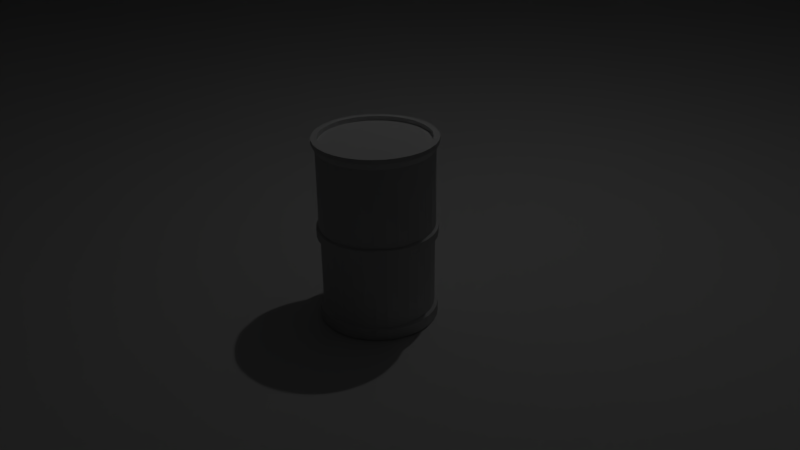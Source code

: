 # Source: level12blend.blend  (saved by Blender 2.70.0; exported with 4.5.12 LTS)
import bpy
from mathutils import Matrix  # noqa: F401  (used for matrix-valued properties, if any)

bpy.ops.wm.read_factory_settings(use_empty=True)
scene = bpy.context.scene
scene.name = 'Scene'

# ---- collections
col_collection_1 = bpy.data.collections.new('Collection 1'); scene.collection.children.link(col_collection_1)

# ---- materials (node trees are filled in below, after node groups)
mat_material_002 = bpy.data.materials.new('Material.002')
mat_material_002.alpha_threshold = 0.0
mat_material_002.use_transparent_shadow = False
mat_material_002.roughness = 0.5
mat_material_002.specular_intensity = 0.0
mat_material_002.line_color = (0.0, 0.0, 0.0, 1.0)
mat_material_001 = bpy.data.materials.new('Material.001')
mat_material_001.alpha_threshold = 0.0
mat_material_001.use_transparent_shadow = False
mat_material_001.roughness = 0.5
mat_material_001.line_color = (0.0, 0.0, 0.0, 1.0)

# ---- material node trees

# ---- world
world_world = bpy.data.worlds.new('World'); scene.world = world_world
world_world.color = (0.05088, 0.05088, 0.05088)
world_world.use_sun_shadow = False
world_world.sun_shadow_jitter_overblur = 0.0
world_world.cycles.sampling_method = 'MANUAL'
world_world.cycles.sample_map_resolution = 256

# ---- cameras
cam_camera = bpy.data.cameras.new('Camera')
cam_camera.clip_end = 4000.0
cam_camera.lens = 35.0
cam_camera.sensor_width = 32.0
cam_camera.sensor_height = 18.0
cam_camera.ortho_scale = 7.314
cam_camera.dof.focus_distance = 0.0
cam_camera.dof.aperture_fstop = 128.0

# ---- lights
light_lamp_004 = bpy.data.lights.new('Lamp.004', 'POINT')
light_lamp_004.transmission_factor = 0.0
light_lamp_004.cutoff_distance = 30.0
light_lamp_004.energy = 100.0
light_lamp_004.shadow_buffer_clip_start = 1.001
light_lamp_004.shadow_soft_size = 0.1
light_lamp_004.shadow_maximum_resolution = 0.006
light_lamp_004.use_absolute_resolution = True
light_lamp_004.cycles.use_multiple_importance_sampling = False
light_lamp_003 = bpy.data.lights.new('Lamp.003', 'POINT')
light_lamp_003.transmission_factor = 0.0
light_lamp_003.cutoff_distance = 30.0
light_lamp_003.energy = 100.0
light_lamp_003.shadow_buffer_clip_start = 1.001
light_lamp_003.shadow_soft_size = 0.1
light_lamp_003.shadow_maximum_resolution = 0.006
light_lamp_003.use_absolute_resolution = True
light_lamp_003.cycles.use_multiple_importance_sampling = False
light_lamp_002 = bpy.data.lights.new('Lamp.002', 'POINT')
light_lamp_002.transmission_factor = 0.0
light_lamp_002.cutoff_distance = 30.0
light_lamp_002.energy = 100.0
light_lamp_002.shadow_buffer_clip_start = 1.001
light_lamp_002.shadow_soft_size = 0.1
light_lamp_002.shadow_maximum_resolution = 0.006
light_lamp_002.use_absolute_resolution = True
light_lamp_002.cycles.use_multiple_importance_sampling = False
light_lamp_001 = bpy.data.lights.new('Lamp.001', 'POINT')
light_lamp_001.transmission_factor = 0.0
light_lamp_001.cutoff_distance = 30.0
light_lamp_001.energy = 100.0
light_lamp_001.shadow_buffer_clip_start = 1.001
light_lamp_001.shadow_soft_size = 0.1
light_lamp_001.shadow_maximum_resolution = 0.006
light_lamp_001.use_absolute_resolution = True
light_lamp_001.cycles.use_multiple_importance_sampling = False
light_lamp = bpy.data.lights.new('Lamp', 'POINT')
light_lamp.transmission_factor = 0.0
light_lamp.cutoff_distance = 30.0
light_lamp.energy = 100.0
light_lamp.shadow_buffer_clip_start = 1.001
light_lamp.shadow_soft_size = 0.1
light_lamp.shadow_maximum_resolution = 0.006
light_lamp.use_absolute_resolution = True
light_lamp.cycles.use_multiple_importance_sampling = False

# ---- meshes
me_cube_096 = bpy.data.meshes.new('Cube.096')
me_cube_096.from_pydata([(106.6, 35.22, -10.35), (106.6, 68.34, -10.35), (139.7, 68.34, -10.35), (139.7, 35.22, -10.35), (106.6, 35.22, -6.366), (106.6, 68.34, -6.366), (139.7, 68.34, -6.366), (139.7, 35.22, -6.366)], [], [(4, 5, 1, 0), (5, 6, 2, 1), (6, 7, 3, 2), (7, 4, 0, 3), (0, 1, 2, 3), (7, 6, 5, 4)])
_uv = me_cube_096.uv_layers.new(name='UVMap')
_uv.uv.foreach_set('vector', [-2.755, 2.651, -2.755, 3.391, -2.845, 3.391, -2.845, 2.651, 3.117, 3.485, 3.117, 2.746, 3.207, 2.746, 3.207, 3.485, 3.207, 3.485, 3.207, 2.746, 3.298, 2.746, 3.298, 3.485, 3.298, 2.746, 3.298, 2.006, 3.388, 2.006, 3.388, 2.746, 0.9077, 2.651, 0.9077, 3.391, 0.159, 3.391, 0.159, 2.651, 3.482, -3.372, 3.482, -2.633, 2.733, -2.633, 2.733, -3.372])
me_cube_096.materials.append(mat_material_002)
me_cube_096.use_remesh_preserve_volume = False
me_cube_096.use_remesh_preserve_attributes = False
me_cube_096.use_mirror_vertex_groups = False
me_cube_096.update()
me_cube_095 = bpy.data.meshes.new('Cube.095')
me_cube_095.from_pydata([(107.1, 50.66, -6.516), (107.1, 52.9, -6.516), (109.3, 52.9, -6.516), (109.3, 50.66, -6.516), (107.1, 50.66, 1.801), (107.1, 52.9, 1.801), (109.3, 52.9, 1.801), (109.3, 50.66, 1.801)], [], [(4, 5, 1, 0), (5, 6, 2, 1), (6, 7, 3, 2), (7, 4, 0, 3), (0, 1, 2, 3), (7, 6, 5, 4)])
_uv = me_cube_095.uv_layers.new(name='UVMap')
_uv.uv.foreach_set('vector', [3.664, -2.029, 3.614, -2.029, 3.614, -2.215, 3.664, -2.215, 0.7156, 3.577, 0.665, 3.577, 0.665, 3.391, 0.7156, 3.391, 3.63, 2.931, 3.58, 2.931, 3.58, 2.746, 3.63, 2.746, -0.2356, 3.391, -0.185, 3.391, -0.185, 3.577, -0.2356, 3.577, 3.2, -2.58, 3.2, -2.63, 3.251, -2.63, 3.251, -2.58, 2.947, -2.63, 2.947, -2.58, 2.896, -2.58, 2.896, -2.63])
me_cube_095.materials.append(mat_material_002)
me_cube_095.use_remesh_preserve_volume = False
me_cube_095.use_remesh_preserve_attributes = False
me_cube_095.use_mirror_vertex_groups = False
me_cube_095.update()
me_cube_094 = bpy.data.meshes.new('Cube.094')
me_cube_094.from_pydata([(106.6, 35.22, 1.542), (106.6, 68.34, 1.542), (139.7, 68.34, 1.542), (139.7, 35.22, 1.542), (106.6, 35.22, 5.53), (106.6, 68.34, 5.53), (139.7, 68.34, 5.53), (139.7, 35.22, 5.53)], [], [(4, 5, 1, 0), (5, 6, 2, 1), (6, 7, 3, 2), (7, 4, 0, 3), (0, 1, 2, 3), (7, 6, 5, 4)])
_uv = me_cube_094.uv_layers.new(name='UVMap')
_uv.uv.foreach_set('vector', [0.9979, 2.651, 0.9979, 3.391, 0.9077, 3.391, 0.9077, 2.651, -3.334, 3.391, -3.334, 2.651, -3.244, 2.651, -3.244, 3.391, -2.664, 3.391, -2.664, 2.651, -2.574, 2.651, -2.574, 3.391, 1.121, 3.391, 1.121, 2.651, 1.211, 2.651, 1.211, 3.391, 0.159, 2.651, 0.159, 3.391, -0.5897, 3.391, -0.5897, 2.651, 3.482, -4.112, 3.482, -3.372, 2.733, -3.372, 2.733, -4.112])
me_cube_094.materials.append(mat_material_002)
me_cube_094.use_remesh_preserve_volume = False
me_cube_094.use_remesh_preserve_attributes = False
me_cube_094.use_mirror_vertex_groups = False
me_cube_094.update()
me_cube_093 = bpy.data.meshes.new('Cube.093')
me_cube_093.from_pydata([(107.1, 64.72, -6.516), (107.1, 66.96, -6.516), (109.3, 66.96, -6.516), (109.3, 64.72, -6.516), (107.1, 64.72, 1.801), (107.1, 66.96, 1.801), (109.3, 66.96, 1.801), (109.3, 64.72, 1.801)], [], [(4, 5, 1, 0), (5, 6, 2, 1), (6, 7, 3, 2), (7, 4, 0, 3), (0, 1, 2, 3), (7, 6, 5, 4)])
_uv = me_cube_093.uv_layers.new(name='UVMap')
_uv.uv.foreach_set('vector', [2.969, 2.931, 2.919, 2.931, 2.919, 2.746, 2.969, 2.746, 0.4017, 3.577, 0.3511, 3.577, 0.3511, 3.391, 0.4017, 3.391, 0.6143, 3.577, 0.5637, 3.577, 0.5637, 3.391, 0.6143, 3.391, -3.475, 3.391, -3.424, 3.391, -3.424, 3.577, -3.475, 3.577, 3.568, 2.428, 3.568, 2.378, 3.619, 2.378, 3.619, 2.428, 3.619, 2.51, 3.619, 2.56, 3.568, 2.56, 3.568, 2.51])
me_cube_093.materials.append(mat_material_002)
me_cube_093.use_remesh_preserve_volume = False
me_cube_093.use_remesh_preserve_attributes = False
me_cube_093.use_mirror_vertex_groups = False
me_cube_093.update()
me_cube_092 = bpy.data.meshes.new('Cube.092')
me_cube_092.from_pydata([(107.1, 36.71, -6.516), (107.1, 38.95, -6.516), (109.3, 38.95, -6.516), (109.3, 36.71, -6.516), (107.1, 36.71, 1.801), (107.1, 38.95, 1.801), (109.3, 38.95, 1.801), (109.3, 36.71, 1.801)], [], [(4, 5, 1, 0), (5, 6, 2, 1), (6, 7, 3, 2), (7, 4, 0, 3), (0, 1, 2, 3), (7, 6, 5, 4)])
_uv = me_cube_092.uv_layers.new(name='UVMap')
_uv.uv.foreach_set('vector', [-2.486, 2.837, -2.537, 2.837, -2.537, 2.651, -2.486, 2.651, -0.185, 3.391, -0.1344, 3.391, -0.1344, 3.577, -0.185, 3.577, 2.322, 3.128, 2.271, 3.128, 2.271, 2.942, 2.322, 2.942, 0.5637, 3.577, 0.5131, 3.577, 0.5131, 3.391, 0.5637, 3.391, 2.919, 3.167, 2.919, 3.117, 2.969, 3.117, 2.969, 3.167, 2.998, -2.63, 2.998, -2.58, 2.947, -2.58, 2.947, -2.63])
me_cube_092.materials.append(mat_material_002)
me_cube_092.use_remesh_preserve_volume = False
me_cube_092.use_remesh_preserve_attributes = False
me_cube_092.use_mirror_vertex_groups = False
me_cube_092.update()
me_cube_091 = bpy.data.meshes.new('Cube.091')
me_cube_091.from_pydata([(124.1, 36.71, -6.516), (124.1, 38.95, -6.516), (126.3, 38.95, -6.516), (126.3, 36.71, -6.516), (124.1, 36.71, 1.801), (124.1, 38.95, 1.801), (126.3, 38.95, 1.801), (126.3, 36.71, 1.801)], [], [(4, 5, 1, 0), (5, 6, 2, 1), (6, 7, 3, 2), (7, 4, 0, 3), (0, 1, 2, 3), (7, 6, 5, 4)])
_uv = me_cube_091.uv_layers.new(name='UVMap')
_uv.uv.foreach_set('vector', [2.271, 3.128, 2.322, 3.128, 2.322, 3.314, 2.271, 3.314, -0.03309, 3.577, -0.08372, 3.577, -0.08372, 3.391, -0.03309, 3.391, 3.614, -1.658, 3.664, -1.658, 3.664, -1.472, 3.614, -1.472, 3.614, -3.369, 3.664, -3.369, 3.664, -3.183, 3.614, -3.183, 3.251, -2.58, 3.251, -2.63, 3.301, -2.63, 3.301, -2.58, 3.048, -2.63, 3.048, -2.58, 2.998, -2.58, 2.998, -2.63])
me_cube_091.materials.append(mat_material_002)
me_cube_091.use_remesh_preserve_volume = False
me_cube_091.use_remesh_preserve_attributes = False
me_cube_091.use_mirror_vertex_groups = False
me_cube_091.update()
me_cube_090 = bpy.data.meshes.new('Cube.090')
me_cube_090.from_pydata([(136.9, 36.71, -6.516), (136.9, 38.95, -6.516), (139.1, 38.95, -6.516), (139.1, 36.71, -6.516), (136.9, 36.71, 1.801), (136.9, 38.95, 1.801), (139.1, 38.95, 1.801), (139.1, 36.71, 1.801)], [], [(4, 5, 1, 0), (5, 6, 2, 1), (6, 7, 3, 2), (7, 4, 0, 3), (0, 1, 2, 3), (7, 6, 5, 4)])
_uv = me_cube_090.uv_layers.new(name='UVMap')
_uv.uv.foreach_set('vector', [3.614, -3.555, 3.664, -3.555, 3.664, -3.369, 3.614, -3.369, 0.159, 2.38, 0.2096, 2.38, 0.2096, 2.566, 0.159, 2.566, 2.153, 2.942, 2.204, 2.942, 2.204, 3.128, 2.153, 3.128, 2.919, 2.931, 2.969, 2.931, 2.969, 3.117, 2.919, 3.117, 2.086, -2.63, 2.137, -2.63, 2.137, -2.58, 2.086, -2.58, 2.086, -2.58, 2.035, -2.58, 2.035, -2.63, 2.086, -2.63])
me_cube_090.materials.append(mat_material_002)
me_cube_090.use_remesh_preserve_volume = False
me_cube_090.use_remesh_preserve_attributes = False
me_cube_090.use_mirror_vertex_groups = False
me_cube_090.update()
me_cube_089 = bpy.data.meshes.new('Cube.089')
me_cube_089.from_pydata([(110.9, 12.26, -10.37), (110.9, 20.76, -10.37), (119.4, 20.76, -10.37), (119.4, 12.26, -10.37), (110.9, 12.26, -9.342), (110.9, 20.76, -9.342), (119.4, 20.76, -9.342), (119.4, 12.26, -9.342)], [], [(4, 5, 1, 0), (5, 6, 2, 1), (6, 7, 3, 2), (7, 4, 0, 3), (0, 1, 2, 3), (7, 6, 5, 4)])
_uv = me_cube_089.uv_layers.new(name='UVMap')
_uv.uv.foreach_set('vector', [1.098, 3.031, 1.098, 2.841, 1.121, 2.841, 1.121, 3.031, -3.538, 3.031, -3.538, 2.841, -3.514, 2.841, -3.514, 3.031, 3.654, 3.311, 3.654, 3.501, 3.63, 3.501, 3.63, 3.311, -3.538, 3.221, -3.538, 3.031, -3.514, 3.031, -3.514, 3.221, -2.096, 3.309, -2.288, 3.309, -2.288, 3.12, -2.096, 3.12, -1.887, 3.499, -2.079, 3.499, -2.079, 3.309, -1.887, 3.309])
me_cube_089.materials.append(mat_material_002)
me_cube_089.use_remesh_preserve_volume = False
me_cube_089.use_remesh_preserve_attributes = False
me_cube_089.use_mirror_vertex_groups = False
me_cube_089.update()
me_cube_088 = bpy.data.meshes.new('Cube.088')
me_cube_088.from_pydata([(110.9, 20.61, -9.544), (110.9, 29.11, -9.544), (119.4, 29.11, -9.544), (119.4, 20.61, -9.544), (110.9, 20.61, -8.521), (110.9, 29.11, -8.521), (119.4, 29.11, -8.521), (119.4, 20.61, -8.521)], [], [(4, 5, 1, 0), (5, 6, 2, 1), (6, 7, 3, 2), (7, 4, 0, 3), (0, 1, 2, 3), (7, 6, 5, 4)])
_uv = me_cube_088.uv_layers.new(name='UVMap')
_uv.uv.foreach_set('vector', [2.602, 3.404, 2.602, 3.214, 2.625, 3.214, 2.625, 3.404, 1.098, 2.841, 1.098, 2.651, 1.121, 2.651, 1.121, 2.841, -1.773, 3.221, -1.773, 3.411, -1.796, 3.411, -1.796, 3.221, -2.574, 3.031, -2.574, 2.841, -2.551, 2.841, -2.551, 3.031, -1.539, 3.12, -1.347, 3.12, -1.347, 3.309, -1.539, 3.309, 2.868, 3.125, 2.676, 3.125, 2.676, 2.935, 2.868, 2.935])
me_cube_088.materials.append(mat_material_002)
me_cube_088.use_remesh_preserve_volume = False
me_cube_088.use_remesh_preserve_attributes = False
me_cube_088.use_mirror_vertex_groups = False
me_cube_088.update()
me_cube_087 = bpy.data.meshes.new('Cube.087')
me_cube_087.from_pydata([(110.9, 27.59, -8.628), (110.9, 36.08, -8.628), (119.4, 36.08, -8.628), (119.4, 27.59, -8.628), (110.9, 27.59, -7.605), (110.9, 36.08, -7.605), (119.4, 36.08, -7.605), (119.4, 27.59, -7.605)], [], [(4, 5, 1, 0), (5, 6, 2, 1), (6, 7, 3, 2), (7, 4, 0, 3), (0, 1, 2, 3), (7, 6, 5, 4)])
_uv = me_cube_087.uv_layers.new(name='UVMap')
_uv.uv.foreach_set('vector', [-1.773, 2.651, -1.773, 2.841, -1.796, 2.841, -1.796, 2.651, -2.551, 3.031, -2.551, 3.221, -2.574, 3.221, -2.574, 3.031, 0.2275, 2.57, 0.2275, 2.38, 0.2507, 2.38, 0.2507, 2.57, 2.676, 3.4, 2.676, 3.589, 2.653, 3.589, 2.653, 3.4, 3.388, 2.935, 3.58, 2.935, 3.58, 3.125, 3.388, 3.125, 2.868, 2.746, 2.868, 2.935, 2.676, 2.935, 2.676, 2.746])
me_cube_087.materials.append(mat_material_002)
me_cube_087.use_remesh_preserve_volume = False
me_cube_087.use_remesh_preserve_attributes = False
me_cube_087.use_mirror_vertex_groups = False
me_cube_087.update()
me_cube_086 = bpy.data.meshes.new('Cube.086')
me_cube_086.from_pydata([(9.713, 27.59, -8.628), (9.713, 36.08, -8.628), (18.21, 36.08, -8.628), (18.21, 27.59, -8.628), (9.713, 27.59, -7.605), (9.713, 36.08, -7.605), (18.21, 36.08, -7.605), (18.21, 27.59, -7.605)], [], [(4, 5, 1, 0), (5, 6, 2, 1), (6, 7, 3, 2), (7, 4, 0, 3), (0, 1, 2, 3), (7, 6, 5, 4)])
_uv = me_cube_086.uv_layers.new(name='UVMap')
_uv.uv.foreach_set('vector', [2.648, 3.4, 2.648, 3.589, 2.625, 3.589, 2.625, 3.4, 3.654, 3.501, 3.654, 3.311, 3.677, 3.311, 3.677, 3.501, -3.346, 3.391, -3.346, 3.581, -3.369, 3.581, -3.369, 3.391, 3.071, 3.593, 3.071, 3.404, 3.094, 3.404, 3.094, 3.593, -2.288, 3.499, -2.288, 3.309, -2.096, 3.309, -2.096, 3.499, 2.868, 3.125, 2.868, 3.315, 2.676, 3.315, 2.676, 3.125])
me_cube_086.materials.append(mat_material_002)
me_cube_086.use_remesh_preserve_volume = False
me_cube_086.use_remesh_preserve_attributes = False
me_cube_086.use_mirror_vertex_groups = False
me_cube_086.update()
me_cube_085 = bpy.data.meshes.new('Cube.085')
me_cube_085.from_pydata([(9.713, 20.61, -9.544), (9.713, 29.11, -9.544), (18.21, 29.11, -9.544), (18.21, 20.61, -9.544), (9.713, 20.61, -8.521), (9.713, 29.11, -8.521), (18.21, 29.11, -8.521), (18.21, 20.61, -8.521)], [], [(4, 5, 1, 0), (5, 6, 2, 1), (6, 7, 3, 2), (7, 4, 0, 3), (0, 1, 2, 3), (7, 6, 5, 4)])
_uv = me_cube_085.uv_layers.new(name='UVMap')
_uv.uv.foreach_set('vector', [-1.563, 3.499, -1.563, 3.309, -1.539, 3.309, -1.539, 3.499, -2.537, 3.584, -2.537, 3.395, -2.514, 3.395, -2.514, 3.584, 2.576, 3.589, 2.576, 3.4, 2.6, 3.4, 2.6, 3.589, 2.572, 3.4, 2.572, 3.589, 2.549, 3.589, 2.549, 3.4, 3.388, 2.935, 3.388, 2.746, 3.58, 2.746, 3.58, 2.935, 3.117, 3.214, 3.117, 3.404, 2.925, 3.404, 2.925, 3.214])
me_cube_085.materials.append(mat_material_002)
me_cube_085.use_remesh_preserve_volume = False
me_cube_085.use_remesh_preserve_attributes = False
me_cube_085.use_mirror_vertex_groups = False
me_cube_085.update()
me_cube_084 = bpy.data.meshes.new('Cube.084')
me_cube_084.from_pydata([(9.713, 12.26, -10.37), (9.713, 20.76, -10.37), (18.21, 20.76, -10.37), (18.21, 12.26, -10.37), (9.713, 12.26, -9.342), (9.713, 20.76, -9.342), (18.21, 20.76, -9.342), (18.21, 12.26, -9.342)], [], [(4, 5, 1, 0), (5, 6, 2, 1), (6, 7, 3, 2), (7, 4, 0, 3), (0, 1, 2, 3), (7, 6, 5, 4)])
_uv = me_cube_084.uv_layers.new(name='UVMap')
_uv.uv.foreach_set('vector', [-2.486, 3.395, -2.486, 3.584, -2.509, 3.584, -2.509, 3.395, -1.744, 3.584, -1.744, 3.395, -1.721, 3.395, -1.721, 3.584, 3.63, 3.121, 3.63, 2.931, 3.654, 2.931, 3.654, 3.121, 3.677, 2.931, 3.677, 3.121, 3.654, 3.121, 3.654, 2.931, -1.347, 3.499, -1.539, 3.499, -1.539, 3.309, -1.347, 3.309, 2.868, 3.315, 2.868, 3.505, 2.676, 3.505, 2.676, 3.315])
me_cube_084.materials.append(mat_material_002)
me_cube_084.use_remesh_preserve_volume = False
me_cube_084.use_remesh_preserve_attributes = False
me_cube_084.use_mirror_vertex_groups = False
me_cube_084.update()
me_cube_083 = bpy.data.meshes.new('Cube.083')
me_cube_083.from_pydata([(35.63, 36.71, -6.516), (35.63, 38.95, -6.516), (37.87, 38.95, -6.516), (37.87, 36.71, -6.516), (35.63, 36.71, 1.801), (35.63, 38.95, 1.801), (37.87, 38.95, 1.801), (37.87, 36.71, 1.801)], [], [(4, 5, 1, 0), (5, 6, 2, 1), (6, 7, 3, 2), (7, 4, 0, 3), (0, 1, 2, 3), (7, 6, 5, 4)])
_uv = me_cube_083.uv_layers.new(name='UVMap')
_uv.uv.foreach_set('vector', [3.619, 2.746, 3.568, 2.746, 3.568, 2.56, 3.619, 2.56, 3.614, -1.286, 3.664, -1.286, 3.664, -1.1, 3.614, -1.1, -2.537, 2.837, -2.486, 2.837, -2.486, 3.023, -2.537, 3.023, 3.614, -1.843, 3.664, -1.843, 3.664, -1.658, 3.614, -1.658, 2.339, -2.58, 2.339, -2.63, 2.39, -2.63, 2.39, -2.58, 2.289, -2.63, 2.289, -2.58, 2.238, -2.58, 2.238, -2.63])
me_cube_083.materials.append(mat_material_002)
me_cube_083.use_remesh_preserve_volume = False
me_cube_083.use_remesh_preserve_attributes = False
me_cube_083.use_mirror_vertex_groups = False
me_cube_083.update()
me_cube_082 = bpy.data.meshes.new('Cube.082')
me_cube_082.from_pydata([(22.86, 36.71, -6.516), (22.86, 38.95, -6.516), (25.1, 38.95, -6.516), (25.1, 36.71, -6.516), (22.86, 36.71, 1.801), (22.86, 38.95, 1.801), (25.1, 38.95, 1.801), (25.1, 36.71, 1.801)], [], [(4, 5, 1, 0), (5, 6, 2, 1), (6, 7, 3, 2), (7, 4, 0, 3), (0, 1, 2, 3), (7, 6, 5, 4)])
_uv = me_cube_082.uv_layers.new(name='UVMap')
_uv.uv.foreach_set('vector', [2.868, 3.117, 2.919, 3.117, 2.919, 3.303, 2.868, 3.303, 3.664, -2.215, 3.614, -2.215, 3.614, -2.401, 3.664, -2.401, -1.631, 3.12, -1.581, 3.12, -1.581, 3.305, -1.631, 3.305, 3.669, 2.378, 3.619, 2.378, 3.619, 2.192, 3.669, 2.192, 2.694, -2.58, 2.694, -2.63, 2.744, -2.63, 2.744, -2.58, 0.2096, 2.566, 0.2096, 2.616, 0.159, 2.616, 0.159, 2.566])
me_cube_082.materials.append(mat_material_002)
me_cube_082.use_remesh_preserve_volume = False
me_cube_082.use_remesh_preserve_attributes = False
me_cube_082.use_mirror_vertex_groups = False
me_cube_082.update()
me_cube_081 = bpy.data.meshes.new('Cube.081')
me_cube_081.from_pydata([(5.858, 36.71, -6.516), (5.858, 38.95, -6.516), (8.098, 38.95, -6.516), (8.098, 36.71, -6.516), (5.858, 36.71, 1.801), (5.858, 38.95, 1.801), (8.098, 38.95, 1.801), (8.098, 36.71, 1.801)], [], [(4, 5, 1, 0), (5, 6, 2, 1), (6, 7, 3, 2), (7, 4, 0, 3), (0, 1, 2, 3), (7, 6, 5, 4)])
_uv = me_cube_081.uv_layers.new(name='UVMap')
_uv.uv.foreach_set('vector', [-1.772, 2.837, -1.721, 2.837, -1.721, 3.023, -1.772, 3.023, -3.374, 3.577, -3.424, 3.577, -3.424, 3.391, -3.374, 3.391, 3.614, -3.74, 3.664, -3.74, 3.664, -3.555, 3.614, -3.555, 3.669, 2.192, 3.619, 2.192, 3.619, 2.006, 3.669, 2.006, 2.846, -2.63, 2.846, -2.58, 2.795, -2.58, 2.795, -2.63, 2.542, -2.63, 2.542, -2.58, 2.491, -2.58, 2.491, -2.63])
me_cube_081.materials.append(mat_material_002)
me_cube_081.use_remesh_preserve_volume = False
me_cube_081.use_remesh_preserve_attributes = False
me_cube_081.use_mirror_vertex_groups = False
me_cube_081.update()
me_cube_080 = bpy.data.meshes.new('Cube.080')
me_cube_080.from_pydata([(35.57, 63.3, -6.516), (35.57, 65.54, -6.516), (37.81, 65.54, -6.516), (37.81, 63.3, -6.516), (35.57, 63.3, 1.801), (35.57, 65.54, 1.801), (37.81, 65.54, 1.801), (37.81, 63.3, 1.801)], [], [(4, 5, 1, 0), (5, 6, 2, 1), (6, 7, 3, 2), (7, 4, 0, 3), (0, 1, 2, 3), (7, 6, 5, 4)])
_uv = me_cube_080.uv_layers.new(name='UVMap')
_uv.uv.foreach_set('vector', [-1.772, 3.023, -1.721, 3.023, -1.721, 3.209, -1.772, 3.209, -2.537, 3.209, -2.486, 3.209, -2.486, 3.395, -2.537, 3.395, 2.271, 3.128, 2.221, 3.128, 2.221, 2.942, 2.271, 2.942, -1.721, 3.395, -1.772, 3.395, -1.772, 3.209, -1.721, 3.209, 3.453, -2.58, 3.403, -2.58, 3.403, -2.63, 3.453, -2.63, 2.035, -2.58, 1.985, -2.58, 1.985, -2.63, 2.035, -2.63])
me_cube_080.materials.append(mat_material_002)
me_cube_080.use_remesh_preserve_volume = False
me_cube_080.use_remesh_preserve_attributes = False
me_cube_080.use_mirror_vertex_groups = False
me_cube_080.update()
me_cube_079 = bpy.data.meshes.new('Cube.079')
me_cube_079.from_pydata([(5.361, 35.22, 1.542), (5.361, 68.34, 1.542), (38.48, 68.34, 1.542), (38.48, 35.22, 1.542), (5.361, 35.22, 5.53), (5.361, 68.34, 5.53), (38.48, 68.34, 5.53), (38.48, 35.22, 5.53)], [], [(4, 5, 1, 0), (5, 6, 2, 1), (6, 7, 3, 2), (7, 4, 0, 3), (0, 1, 2, 3), (7, 6, 5, 4)])
_uv = me_cube_079.uv_layers.new(name='UVMap')
_uv.uv.foreach_set('vector', [3.572, -2.58, 3.572, -1.84, 3.482, -1.84, 3.482, -2.58, -3.632, 2.651, -3.632, 3.391, -3.722, 3.391, -3.722, 2.651, 3.388, 2.746, 3.388, 2.006, 3.478, 2.006, 3.478, 2.746, -1.721, 3.391, -1.721, 2.651, -1.631, 2.651, -1.631, 3.391, 3.482, -1.1, 2.733, -1.1, 2.733, -1.84, 3.482, -1.84, -3.902, 1.912, -3.154, 1.912, -3.154, 2.651, -3.902, 2.651])
me_cube_079.materials.append(mat_material_002)
me_cube_079.use_remesh_preserve_volume = False
me_cube_079.use_remesh_preserve_attributes = False
me_cube_079.use_mirror_vertex_groups = False
me_cube_079.update()
me_cube_078 = bpy.data.meshes.new('Cube.078')
me_cube_078.from_pydata([(35.57, 49.25, -6.516), (35.57, 51.49, -6.516), (37.81, 51.49, -6.516), (37.81, 49.25, -6.516), (35.57, 49.25, 1.801), (35.57, 51.49, 1.801), (37.81, 51.49, 1.801), (37.81, 49.25, 1.801)], [], [(4, 5, 1, 0), (5, 6, 2, 1), (6, 7, 3, 2), (7, 4, 0, 3), (0, 1, 2, 3), (7, 6, 5, 4)])
_uv = me_cube_078.uv_layers.new(name='UVMap')
_uv.uv.foreach_set('vector', [2.271, 3.5, 2.221, 3.5, 2.221, 3.314, 2.271, 3.314, 3.614, -4.112, 3.664, -4.112, 3.664, -3.926, 3.614, -3.926, 2.204, 3.5, 2.153, 3.5, 2.153, 3.314, 2.204, 3.314, 3.664, -1.286, 3.614, -1.286, 3.614, -1.472, 3.664, -1.472, 2.39, -2.58, 2.39, -2.63, 2.441, -2.63, 2.441, -2.58, 2.339, -2.63, 2.339, -2.58, 2.289, -2.58, 2.289, -2.63])
me_cube_078.materials.append(mat_material_002)
me_cube_078.use_remesh_preserve_volume = False
me_cube_078.use_remesh_preserve_attributes = False
me_cube_078.use_mirror_vertex_groups = False
me_cube_078.update()
me_cube_077 = bpy.data.meshes.new('Cube.077')
me_cube_077.from_pydata([(5.361, 35.22, -10.35), (5.361, 68.34, -10.35), (38.48, 68.34, -10.35), (38.48, 35.22, -10.35), (5.361, 35.22, -6.366), (5.361, 68.34, -6.366), (38.48, 68.34, -6.366), (38.48, 35.22, -6.366)], [], [(4, 5, 1, 0), (5, 6, 2, 1), (6, 7, 3, 2), (7, 4, 0, 3), (0, 1, 2, 3), (7, 6, 5, 4)])
_uv = me_cube_077.uv_layers.new(name='UVMap')
_uv.uv.foreach_set('vector', [3.572, -4.112, 3.572, -3.372, 3.482, -3.372, 3.482, -4.112, -3.514, 3.391, -3.514, 2.651, -3.424, 2.651, -3.424, 3.391, -3.244, 3.391, -3.244, 2.651, -3.154, 2.651, -3.154, 3.391, 3.482, -1.1, 3.482, -1.84, 3.572, -1.84, 3.572, -1.1, 3.482, -1.84, 2.733, -1.84, 2.733, -2.58, 3.482, -2.58, 0.5526, 1.912, 1.301, 1.912, 1.301, 2.651, 0.5526, 2.651])
me_cube_077.materials.append(mat_material_002)
me_cube_077.use_remesh_preserve_volume = False
me_cube_077.use_remesh_preserve_attributes = False
me_cube_077.use_mirror_vertex_groups = False
me_cube_077.update()
me_cube_076 = bpy.data.meshes.new('Cube.076')
me_cube_076.from_pydata([(38.73, -66.83, -10.35), (5.616, -66.83, -10.35), (5.613, -33.71, -10.35), (38.73, -33.71, -10.35), (38.73, -66.83, -6.366), (5.616, -66.83, -6.366), (5.613, -33.71, -6.366), (38.73, -33.71, -6.366)], [], [(4, 5, 1, 0), (5, 6, 2, 1), (6, 7, 3, 2), (7, 4, 0, 3), (0, 1, 2, 3), (7, 6, 5, 4)])
_uv = me_cube_076.uv_layers.new(name='UVMap')
_uv.uv.foreach_set('vector', [-2.396, 3.391, -2.396, 2.651, -2.306, 2.651, -2.306, 3.391, -2.396, 2.651, -2.396, 3.391, -2.486, 3.391, -2.486, 2.651, -1.887, 3.391, -1.887, 2.651, -1.796, 2.651, -1.796, 3.391, 1.088, 2.651, 1.088, 3.391, 0.9979, 3.391, 0.9979, 2.651, 1.985, -2.58, 2.733, -2.58, 2.733, -1.84, 1.985, -1.84, 2.733, -1.1, 1.985, -1.1, 1.985, -1.84, 2.733, -1.84])
me_cube_076.materials.append(mat_material_002)
me_cube_076.use_remesh_preserve_volume = False
me_cube_076.use_remesh_preserve_attributes = False
me_cube_076.use_mirror_vertex_groups = False
me_cube_076.update()
me_cube_075 = bpy.data.meshes.new('Cube.075')
me_cube_075.from_pydata([(23.3, -36.79, -6.516), (21.06, -36.79, -6.516), (21.05, -34.55, -6.516), (23.29, -34.55, -6.516), (23.3, -36.79, 1.801), (21.06, -36.79, 1.801), (21.05, -34.55, 1.801), (23.29, -34.55, 1.801)], [], [(4, 5, 1, 0), (5, 6, 2, 1), (6, 7, 3, 2), (7, 4, 0, 3), (0, 1, 2, 3), (7, 6, 5, 4)])
_uv = me_cube_075.uv_layers.new(name='UVMap')
_uv.uv.foreach_set('vector', [-3.812, 3.577, -3.863, 3.577, -3.863, 3.391, -3.812, 3.391, -1.631, 3.305, -1.581, 3.305, -1.581, 3.491, -1.631, 3.491, 3.614, -2.997, 3.664, -2.997, 3.664, -2.812, 3.614, -2.812, 3.664, -1.843, 3.614, -1.843, 3.614, -2.029, 3.664, -2.029, 0.3921, 2.57, 0.3921, 2.62, 0.3415, 2.62, 0.3415, 2.57, 2.694, -2.58, 2.643, -2.58, 2.643, -2.63, 2.694, -2.63])
me_cube_075.materials.append(mat_material_002)
me_cube_075.use_remesh_preserve_volume = False
me_cube_075.use_remesh_preserve_attributes = False
me_cube_075.use_mirror_vertex_groups = False
me_cube_075.update()
me_cube_074 = bpy.data.meshes.new('Cube.074')
me_cube_074.from_pydata([(38.73, -66.83, 1.542), (5.616, -66.83, 1.542), (5.613, -33.71, 1.542), (38.73, -33.71, 1.542), (38.73, -66.83, 5.53), (5.616, -66.83, 5.53), (5.613, -33.71, 5.53), (38.73, -33.71, 5.53)], [], [(4, 5, 1, 0), (5, 6, 2, 1), (6, 7, 3, 2), (7, 4, 0, 3), (0, 1, 2, 3), (7, 6, 5, 4)])
_uv = me_cube_074.uv_layers.new(name='UVMap')
_uv.uv.foreach_set('vector', [3.207, 2.746, 3.207, 2.006, 3.298, 2.006, 3.298, 2.746, -3.334, 2.651, -3.334, 3.391, -3.424, 3.391, -3.424, 2.651, -3.542, 2.651, -3.542, 3.391, -3.632, 3.391, -3.632, 2.651, -3.812, 2.651, -3.812, 3.391, -3.902, 3.391, -3.902, 2.651, 1.985, -3.372, 2.733, -3.372, 2.733, -2.633, 1.985, -2.633, 2.733, -3.372, 1.985, -3.372, 1.985, -4.112, 2.733, -4.112])
me_cube_074.materials.append(mat_material_002)
me_cube_074.use_remesh_preserve_volume = False
me_cube_074.use_remesh_preserve_attributes = False
me_cube_074.use_mirror_vertex_groups = False
me_cube_074.update()
me_cube_073 = bpy.data.meshes.new('Cube.073')
me_cube_073.from_pydata([(9.244, -36.79, -6.516), (7.004, -36.79, -6.516), (7.003, -34.55, -6.516), (9.243, -34.55, -6.516), (9.244, -36.79, 1.801), (7.004, -36.79, 1.801), (7.003, -34.55, 1.801), (9.243, -34.55, 1.801)], [], [(4, 5, 1, 0), (5, 6, 2, 1), (6, 7, 3, 2), (7, 4, 0, 3), (0, 1, 2, 3), (7, 6, 5, 4)])
_uv = me_cube_073.uv_layers.new(name='UVMap')
_uv.uv.foreach_set('vector', [3.664, -2.997, 3.614, -2.997, 3.614, -3.183, 3.664, -3.183, -2.537, 3.023, -2.486, 3.023, -2.486, 3.209, -2.537, 3.209, 3.664, -2.401, 3.614, -2.401, 3.614, -2.586, 3.664, -2.586, 3.568, 2.192, 3.619, 2.192, 3.619, 2.378, 3.568, 2.378, 2.491, -2.63, 2.491, -2.58, 2.441, -2.58, 2.441, -2.63, 2.846, -2.58, 2.846, -2.63, 2.896, -2.63, 2.896, -2.58])
me_cube_073.materials.append(mat_material_002)
me_cube_073.use_remesh_preserve_volume = False
me_cube_073.use_remesh_preserve_attributes = False
me_cube_073.use_mirror_vertex_groups = False
me_cube_073.update()
me_cube_072 = bpy.data.meshes.new('Cube.072')
me_cube_072.from_pydata([(37.25, -66.33, -6.516), (35.01, -66.33, -6.516), (35.01, -64.09, -6.516), (37.25, -64.09, -6.516), (37.25, -66.33, 1.801), (35.01, -66.33, 1.801), (35.01, -64.09, 1.801), (37.25, -64.09, 1.801)], [], [(4, 5, 1, 0), (5, 6, 2, 1), (6, 7, 3, 2), (7, 4, 0, 3), (0, 1, 2, 3), (7, 6, 5, 4)])
_uv = me_cube_072.uv_layers.new(name='UVMap')
_uv.uv.foreach_set('vector', [3.619, 2.56, 3.669, 2.56, 3.669, 2.746, 3.619, 2.746, -2.574, 3.577, -2.625, 3.577, -2.625, 3.391, -2.574, 3.391, 3.58, 3.125, 3.63, 3.125, 3.63, 3.311, 3.58, 3.311, -3.514, 3.577, -3.565, 3.577, -3.565, 3.391, -3.514, 3.391, 2.795, -2.58, 2.744, -2.58, 2.744, -2.63, 2.795, -2.63, 0.4427, 2.62, 0.3921, 2.62, 0.3921, 2.57, 0.4427, 2.57])
me_cube_072.materials.append(mat_material_002)
me_cube_072.use_remesh_preserve_volume = False
me_cube_072.use_remesh_preserve_attributes = False
me_cube_072.use_mirror_vertex_groups = False
me_cube_072.update()
me_cube_071 = bpy.data.meshes.new('Cube.071')
me_cube_071.from_pydata([(37.25, -49.33, -6.516), (35.01, -49.33, -6.516), (35.01, -47.09, -6.516), (37.25, -47.09, -6.516), (37.25, -49.33, 1.801), (35.01, -49.33, 1.801), (35.01, -47.09, 1.801), (37.25, -47.09, 1.801)], [], [(4, 5, 1, 0), (5, 6, 2, 1), (6, 7, 3, 2), (7, 4, 0, 3), (0, 1, 2, 3), (7, 6, 5, 4)])
_uv = me_cube_071.uv_layers.new(name='UVMap')
_uv.uv.foreach_set('vector', [-1.682, 3.391, -1.631, 3.391, -1.631, 3.577, -1.682, 3.577, 2.322, 3.5, 2.271, 3.5, 2.271, 3.314, 2.322, 3.314, 3.63, 3.501, 3.58, 3.501, 3.58, 3.315, 3.63, 3.315, -2.715, 3.391, -2.664, 3.391, -2.664, 3.577, -2.715, 3.577, 3.352, -2.63, 3.352, -2.58, 3.301, -2.58, 3.301, -2.63, 3.099, -2.58, 3.048, -2.58, 3.048, -2.63, 3.099, -2.63])
me_cube_071.materials.append(mat_material_002)
me_cube_071.use_remesh_preserve_volume = False
me_cube_071.use_remesh_preserve_attributes = False
me_cube_071.use_mirror_vertex_groups = False
me_cube_071.update()
me_cube_070 = bpy.data.meshes.new('Cube.070')
me_cube_070.from_pydata([(37.25, -36.56, -6.516), (35.01, -36.56, -6.516), (35.01, -34.32, -6.516), (37.25, -34.32, -6.516), (37.25, -36.56, 1.801), (35.01, -36.56, 1.801), (35.01, -34.32, 1.801), (37.25, -34.32, 1.801)], [], [(4, 5, 1, 0), (5, 6, 2, 1), (6, 7, 3, 2), (7, 4, 0, 3), (0, 1, 2, 3), (7, 6, 5, 4)])
_uv = me_cube_070.uv_layers.new(name='UVMap')
_uv.uv.foreach_set('vector', [-2.805, 3.391, -2.755, 3.391, -2.755, 3.577, -2.805, 3.577, 3.619, 2.192, 3.568, 2.192, 3.568, 2.006, 3.619, 2.006, 0.6143, 3.391, 0.665, 3.391, 0.665, 3.577, 0.6143, 3.577, 2.868, 3.303, 2.919, 3.303, 2.919, 3.489, 2.868, 3.489, 3.403, -2.63, 3.403, -2.58, 3.352, -2.58, 3.352, -2.63, 3.149, -2.58, 3.099, -2.58, 3.099, -2.63, 3.149, -2.63])
me_cube_070.materials.append(mat_material_002)
me_cube_070.use_remesh_preserve_volume = False
me_cube_070.use_remesh_preserve_attributes = False
me_cube_070.use_mirror_vertex_groups = False
me_cube_070.update()
me_cube_069 = bpy.data.meshes.new('Cube.069')
me_cube_069.from_pydata([(61.7, -62.47, -10.37), (53.2, -62.47, -10.37), (53.2, -53.98, -10.37), (61.7, -53.98, -10.37), (61.7, -62.47, -9.342), (53.2, -62.47, -9.342), (53.2, -53.98, -9.342), (61.7, -53.98, -9.342)], [], [(4, 5, 1, 0), (5, 6, 2, 1), (6, 7, 3, 2), (7, 4, 0, 3), (0, 1, 2, 3), (7, 6, 5, 4)])
_uv = me_cube_069.uv_layers.new(name='UVMap')
_uv.uv.foreach_set('vector', [-1.796, 3.031, -1.796, 2.841, -1.773, 2.841, -1.773, 3.031, -3.879, 3.391, -3.879, 3.581, -3.902, 3.581, -3.902, 3.391, 3.654, 3.311, 3.654, 3.121, 3.677, 3.121, 3.677, 3.311, -1.887, 3.581, -1.887, 3.391, -1.863, 3.391, -1.863, 3.581, -3.62, 3.391, -3.62, 3.581, -3.812, 3.581, -3.812, 3.391, -0.3976, 3.581, -0.5897, 3.581, -0.5897, 3.391, -0.3976, 3.391])
me_cube_069.materials.append(mat_material_002)
me_cube_069.use_remesh_preserve_volume = False
me_cube_069.use_remesh_preserve_attributes = False
me_cube_069.use_mirror_vertex_groups = False
me_cube_069.update()
me_cube_068 = bpy.data.meshes.new('Cube.068')
me_cube_068.from_pydata([(53.35, -62.47, -9.544), (44.85, -62.47, -9.544), (44.85, -53.98, -9.544), (53.35, -53.98, -9.544), (53.35, -62.47, -8.521), (44.85, -62.47, -8.521), (44.85, -53.98, -8.521), (53.35, -53.98, -8.521)], [], [(4, 5, 1, 0), (5, 6, 2, 1), (6, 7, 3, 2), (7, 4, 0, 3), (0, 1, 2, 3), (7, 6, 5, 4)])
_uv = me_cube_068.uv_layers.new(name='UVMap')
_uv.uv.foreach_set('vector', [3.048, 3.593, 3.048, 3.404, 3.071, 3.404, 3.071, 3.593, -2.845, 3.581, -2.845, 3.391, -2.822, 3.391, -2.822, 3.581, -2.396, 3.581, -2.396, 3.391, -2.373, 3.391, -2.373, 3.581, -1.749, 3.395, -1.749, 3.584, -1.772, 3.584, -1.772, 3.395, 1.301, 3.391, 1.301, 3.581, 1.109, 3.581, 1.109, 3.391, -3.154, 3.581, -3.346, 3.581, -3.346, 3.391, -3.154, 3.391])
me_cube_068.materials.append(mat_material_002)
me_cube_068.use_remesh_preserve_volume = False
me_cube_068.use_remesh_preserve_attributes = False
me_cube_068.use_mirror_vertex_groups = False
me_cube_068.update()
me_cube_067 = bpy.data.meshes.new('Cube.067')
me_cube_067.from_pydata([(46.37, -62.47, -8.628), (37.87, -62.47, -8.628), (37.87, -53.98, -8.628), (46.37, -53.98, -8.628), (46.37, -62.47, -7.605), (37.87, -62.47, -7.605), (37.87, -53.98, -7.605), (46.37, -53.98, -7.605)], [], [(4, 5, 1, 0), (5, 6, 2, 1), (6, 7, 3, 2), (7, 4, 0, 3), (0, 1, 2, 3), (7, 6, 5, 4)])
_uv = me_cube_067.uv_layers.new(name='UVMap')
_uv.uv.foreach_set('vector', [-2.664, 3.581, -2.664, 3.391, -2.641, 3.391, -2.641, 3.581, 2.625, 3.404, 2.625, 3.593, 2.602, 3.593, 2.602, 3.404, -2.486, 3.581, -2.486, 3.391, -2.463, 3.391, -2.463, 3.581, 1.121, 3.031, 1.121, 3.221, 1.098, 3.221, 1.098, 3.031, -1.887, 3.12, -1.887, 3.309, -2.079, 3.309, -2.079, 3.12, 3.58, 3.315, 3.388, 3.315, 3.388, 3.125, 3.58, 3.125])
me_cube_067.materials.append(mat_material_002)
me_cube_067.use_remesh_preserve_volume = False
me_cube_067.use_remesh_preserve_attributes = False
me_cube_067.use_mirror_vertex_groups = False
me_cube_067.update()
me_cube_066 = bpy.data.meshes.new('Cube.066')
me_cube_066.from_pydata([(133.8, -25.52, -8.628), (133.8, -34.02, -8.628), (125.3, -34.02, -8.628), (125.3, -25.53, -8.628), (133.8, -25.52, -7.605), (133.8, -34.02, -7.605), (125.3, -34.02, -7.605), (125.3, -25.53, -7.605)], [], [(4, 5, 1, 0), (5, 6, 2, 1), (6, 7, 3, 2), (7, 4, 0, 3), (0, 1, 2, 3), (7, 6, 5, 4)])
_uv = me_cube_066.uv_layers.new(name='UVMap')
_uv.uv.foreach_set('vector', [2.971, 3.404, 2.971, 3.593, 2.948, 3.593, 2.948, 3.404, -3.514, 3.581, -3.514, 3.391, -3.491, 3.391, -3.491, 3.581, -1.721, 3.581, -1.721, 3.391, -1.698, 3.391, -1.698, 3.581, 3.094, 3.593, 3.094, 3.404, 3.117, 3.404, 3.117, 3.593, 0.7156, 3.581, 0.7156, 3.391, 0.9077, 3.391, 0.9077, 3.581, 0.4427, 2.57, 0.2507, 2.57, 0.2507, 2.38, 0.4427, 2.38])
me_cube_066.materials.append(mat_material_002)
me_cube_066.use_remesh_preserve_volume = False
me_cube_066.use_remesh_preserve_attributes = False
me_cube_066.use_mirror_vertex_groups = False
me_cube_066.update()
me_cube_065 = bpy.data.meshes.new('Cube.065')
me_cube_065.from_pydata([(133.8, -18.55, -9.544), (133.8, -27.04, -9.544), (125.3, -27.04, -9.544), (125.3, -18.55, -9.544), (133.8, -18.55, -8.521), (133.8, -27.04, -8.521), (125.3, -27.04, -8.521), (125.3, -18.55, -8.521)], [], [(4, 5, 1, 0), (5, 6, 2, 1), (6, 7, 3, 2), (7, 4, 0, 3), (0, 1, 2, 3), (7, 6, 5, 4)])
_uv = me_cube_065.uv_layers.new(name='UVMap')
_uv.uv.foreach_set('vector', [3.63, 3.311, 3.63, 3.121, 3.654, 3.121, 3.654, 3.311, -1.563, 3.309, -1.563, 3.12, -1.539, 3.12, -1.539, 3.309, -2.574, 3.411, -2.574, 3.221, -2.551, 3.221, -2.551, 3.411, 2.925, 3.593, 2.925, 3.404, 2.948, 3.404, 2.948, 3.593, 0.159, 3.581, 0.159, 3.391, 0.3511, 3.391, 0.3511, 3.581, 3.58, 3.315, 3.58, 3.505, 3.388, 3.505, 3.388, 3.315])
me_cube_065.materials.append(mat_material_002)
me_cube_065.use_remesh_preserve_volume = False
me_cube_065.use_remesh_preserve_attributes = False
me_cube_065.use_mirror_vertex_groups = False
me_cube_065.update()
me_cube_064 = bpy.data.meshes.new('Cube.064')
me_cube_064.from_pydata([(133.8, -10.2, -10.37), (133.8, -18.69, -10.37), (125.3, -18.69, -10.37), (125.3, -10.2, -10.37), (133.8, -10.2, -9.342), (133.8, -18.69, -9.342), (125.3, -18.69, -9.342), (125.3, -10.2, -9.342)], [], [(4, 5, 1, 0), (5, 6, 2, 1), (6, 7, 3, 2), (7, 4, 0, 3), (0, 1, 2, 3), (7, 6, 5, 4)])
_uv = me_cube_064.uv_layers.new(name='UVMap')
_uv.uv.foreach_set('vector', [-2.732, 3.391, -2.732, 3.581, -2.755, 3.581, -2.755, 3.391, -3.538, 2.841, -3.538, 2.651, -3.514, 2.651, -3.514, 2.841, -1.796, 3.221, -1.796, 3.031, -1.773, 3.031, -1.773, 3.221, -2.574, 2.841, -2.574, 2.651, -2.551, 2.651, -2.551, 2.841, -0.03309, 3.581, -0.03309, 3.391, 0.159, 3.391, 0.159, 3.581, 1.1, 3.391, 1.1, 3.581, 0.9077, 3.581, 0.9077, 3.391])
me_cube_064.materials.append(mat_material_002)
me_cube_064.use_remesh_preserve_volume = False
me_cube_064.use_remesh_preserve_attributes = False
me_cube_064.use_mirror_vertex_groups = False
me_cube_064.update()
me_cube_063 = bpy.data.meshes.new('Cube.063')
me_cube_063.from_pydata([(107.9, -34.65, -6.516), (107.9, -36.89, -6.516), (105.6, -36.89, -6.516), (105.6, -34.65, -6.516), (107.9, -34.65, 1.801), (107.9, -36.89, 1.801), (105.6, -36.89, 1.801), (105.6, -34.65, 1.801)], [], [(4, 5, 1, 0), (5, 6, 2, 1), (6, 7, 3, 2), (7, 4, 0, 3), (0, 1, 2, 3), (7, 6, 5, 4)])
_uv = me_cube_063.uv_layers.new(name='UVMap')
_uv.uv.foreach_set('vector', [-2.306, 3.577, -2.356, 3.577, -2.356, 3.391, -2.306, 3.391, -3.57, 3.577, -3.62, 3.577, -3.62, 3.391, -3.57, 3.391, -1.847, 3.391, -1.796, 3.391, -1.796, 3.577, -1.847, 3.577, 3.58, 2.935, 3.63, 2.935, 3.63, 3.121, 3.58, 3.121, 3.022, 3.454, 3.022, 3.504, 2.971, 3.504, 2.971, 3.454, 3.533, -3.372, 3.533, -3.322, 3.482, -3.322, 3.482, -3.372])
me_cube_063.materials.append(mat_material_002)
me_cube_063.use_remesh_preserve_volume = False
me_cube_063.use_remesh_preserve_attributes = False
me_cube_063.use_mirror_vertex_groups = False
me_cube_063.update()
me_cube_062 = bpy.data.meshes.new('Cube.062')
me_cube_062.from_pydata([(120.6, -34.65, -6.516), (120.6, -36.89, -6.516), (118.4, -36.89, -6.516), (118.4, -34.65, -6.516), (120.6, -34.65, 1.801), (120.6, -36.89, 1.801), (118.4, -36.89, 1.801), (118.4, -34.65, 1.801)], [], [(4, 5, 1, 0), (5, 6, 2, 1), (6, 7, 3, 2), (7, 4, 0, 3), (0, 1, 2, 3), (7, 6, 5, 4)])
_uv = me_cube_062.uv_layers.new(name='UVMap')
_uv.uv.foreach_set('vector', [-2.396, 3.577, -2.447, 3.577, -2.447, 3.391, -2.396, 3.391, -0.347, 3.391, -0.2964, 3.391, -0.2964, 3.577, -0.347, 3.577, 3.614, -3.926, 3.664, -3.926, 3.664, -3.74, 3.614, -3.74, 2.625, 3.214, 2.676, 3.214, 2.676, 3.4, 2.625, 3.4, 3.2, -2.63, 3.2, -2.58, 3.149, -2.58, 3.149, -2.63, 3.022, 3.404, 3.022, 3.454, 2.971, 3.454, 2.971, 3.404])
me_cube_062.materials.append(mat_material_002)
me_cube_062.use_remesh_preserve_volume = False
me_cube_062.use_remesh_preserve_attributes = False
me_cube_062.use_mirror_vertex_groups = False
me_cube_062.update()
me_cube_061 = bpy.data.meshes.new('Cube.061')
me_cube_061.from_pydata([(137.6, -34.65, -6.516), (137.6, -36.89, -6.516), (135.4, -36.89, -6.516), (135.4, -34.65, -6.516), (137.6, -34.65, 1.801), (137.6, -36.89, 1.801), (135.4, -36.89, 1.801), (135.4, -34.65, 1.801)], [], [(4, 5, 1, 0), (5, 6, 2, 1), (6, 7, 3, 2), (7, 4, 0, 3), (0, 1, 2, 3), (7, 6, 5, 4)])
_uv = me_cube_061.uv_layers.new(name='UVMap')
_uv.uv.foreach_set('vector', [2.271, 3.314, 2.221, 3.314, 2.221, 3.128, 2.271, 3.128, -1.772, 2.651, -1.721, 2.651, -1.721, 2.837, -1.772, 2.837, 3.664, -2.626, 3.614, -2.626, 3.614, -2.812, 3.664, -2.812, 0.4017, 3.391, 0.4523, 3.391, 0.4523, 3.577, 0.4017, 3.577, 2.238, -2.58, 2.187, -2.58, 2.187, -2.63, 2.238, -2.63, 2.187, -2.58, 2.137, -2.58, 2.137, -2.63, 2.187, -2.63])
me_cube_061.materials.append(mat_material_002)
me_cube_061.use_remesh_preserve_volume = False
me_cube_061.use_remesh_preserve_attributes = False
me_cube_061.use_mirror_vertex_groups = False
me_cube_061.update()
me_cube_060 = bpy.data.meshes.new('Cube.060')
me_cube_060.from_pydata([(108.3, -62.65, -6.516), (108.3, -64.89, -6.516), (106.0, -64.89, -6.516), (106.0, -62.65, -6.516), (108.3, -62.65, 1.801), (108.3, -64.89, 1.801), (106.0, -64.89, 1.801), (106.0, -62.65, 1.801)], [], [(4, 5, 1, 0), (5, 6, 2, 1), (6, 7, 3, 2), (7, 4, 0, 3), (0, 1, 2, 3), (7, 6, 5, 4)])
_uv = me_cube_060.uv_layers.new(name='UVMap')
_uv.uv.foreach_set('vector', [2.868, 2.931, 2.919, 2.931, 2.919, 3.117, 2.868, 3.117, -0.1344, 3.391, -0.08372, 3.391, -0.08372, 3.577, -0.1344, 3.577, 0.503, 3.577, 0.4523, 3.577, 0.4523, 3.391, 0.503, 3.391, -0.3976, 3.391, -0.347, 3.391, -0.347, 3.577, -0.3976, 3.577, 3.619, 2.51, 3.568, 2.51, 3.568, 2.46, 3.619, 2.46, 2.592, -2.58, 2.592, -2.63, 2.643, -2.63, 2.643, -2.58])
me_cube_060.materials.append(mat_material_002)
me_cube_060.use_remesh_preserve_volume = False
me_cube_060.use_remesh_preserve_attributes = False
me_cube_060.use_mirror_vertex_groups = False
me_cube_060.update()
me_cube_059 = bpy.data.meshes.new('Cube.059')
me_cube_059.from_pydata([(138.1, -33.16, 1.542), (138.1, -66.28, 1.542), (105.0, -66.28, 1.542), (105.0, -33.16, 1.542), (138.1, -33.16, 5.53), (138.1, -66.28, 5.53), (105.0, -66.28, 5.53), (105.0, -33.16, 5.53)], [], [(4, 5, 1, 0), (5, 6, 2, 1), (6, 7, 3, 2), (7, 4, 0, 3), (0, 1, 2, 3), (7, 6, 5, 4)])
_uv = me_cube_059.uv_layers.new(name='UVMap')
_uv.uv.foreach_set('vector', [3.482, -2.58, 3.482, -3.319, 3.572, -3.319, 3.572, -2.58, 1.211, 3.391, 1.211, 2.651, 1.301, 2.651, 1.301, 3.391, 3.388, 2.746, 3.388, 3.485, 3.298, 3.485, 3.298, 2.746, -3.812, 3.391, -3.812, 2.651, -3.722, 2.651, -3.722, 3.391, -2.845, 2.651, -2.845, 1.912, -2.096, 1.912, -2.096, 2.651, 0.159, 1.912, 0.159, 2.651, -0.5897, 2.651, -0.5897, 1.912])
me_cube_059.materials.append(mat_material_002)
me_cube_059.use_remesh_preserve_volume = False
me_cube_059.use_remesh_preserve_attributes = False
me_cube_059.use_mirror_vertex_groups = False
me_cube_059.update()
me_cube_058 = bpy.data.meshes.new('Cube.058')
me_cube_058.from_pydata([(108.3, -48.6, -6.516), (108.3, -50.84, -6.516), (106.0, -50.84, -6.516), (106.0, -48.6, -6.516), (108.3, -48.6, 1.801), (108.3, -50.84, 1.801), (106.0, -50.84, 1.801), (106.0, -48.6, 1.801)], [], [(4, 5, 1, 0), (5, 6, 2, 1), (6, 7, 3, 2), (7, 4, 0, 3), (0, 1, 2, 3), (7, 6, 5, 4)])
_uv = me_cube_058.uv_layers.new(name='UVMap')
_uv.uv.foreach_set('vector', [2.204, 3.314, 2.153, 3.314, 2.153, 3.128, 2.204, 3.128, 2.868, 2.746, 2.919, 2.746, 2.919, 2.931, 2.868, 2.931, 2.6, 3.4, 2.549, 3.4, 2.549, 3.214, 2.6, 3.214, -0.2964, 3.391, -0.2457, 3.391, -0.2457, 3.577, -0.2964, 3.577, 0.3013, 2.57, 0.3013, 2.62, 0.2507, 2.62, 0.2507, 2.57, 2.542, -2.58, 2.542, -2.63, 2.592, -2.63, 2.592, -2.58])
me_cube_058.materials.append(mat_material_002)
me_cube_058.use_remesh_preserve_volume = False
me_cube_058.use_remesh_preserve_attributes = False
me_cube_058.use_mirror_vertex_groups = False
me_cube_058.update()
me_cube_057 = bpy.data.meshes.new('Cube.057')
me_cube_057.from_pydata([(138.1, -33.16, -10.35), (138.1, -66.28, -10.35), (105.0, -66.28, -10.35), (105.0, -33.16, -10.35), (138.1, -33.16, -6.366), (138.1, -66.28, -6.366), (105.0, -66.28, -6.366), (105.0, -33.16, -6.366)], [], [(4, 5, 1, 0), (5, 6, 2, 1), (6, 7, 3, 2), (7, 4, 0, 3), (0, 1, 2, 3), (7, 6, 5, 4)])
_uv = me_cube_057.uv_layers.new(name='UVMap')
_uv.uv.foreach_set('vector', [0.4624, 2.651, 0.4624, 1.912, 0.5526, 1.912, 0.5526, 2.651, -2.755, 3.391, -2.755, 2.651, -2.664, 2.651, -2.664, 3.391, 2.549, 2.746, 2.549, 3.485, 2.459, 3.485, 2.459, 2.746, 3.478, 2.746, 3.478, 2.006, 3.568, 2.006, 3.568, 2.746, 2.459, 2.746, 2.459, 2.006, 3.207, 2.006, 3.207, 2.746, -1.347, 1.912, -1.347, 2.651, -2.096, 2.651, -2.096, 1.912])
me_cube_057.materials.append(mat_material_002)
me_cube_057.use_remesh_preserve_volume = False
me_cube_057.use_remesh_preserve_attributes = False
me_cube_057.use_mirror_vertex_groups = False
me_cube_057.update()
me_cube_056 = bpy.data.meshes.new('Cube.056')
me_cube_056.from_pydata([(3.557, 67.89, 10.48), (3.557, 73.51, 10.48), (142.6, 73.51, 10.48), (142.6, 67.89, 10.48), (3.557, 67.89, -10.48), (3.557, 73.51, -10.48), (142.6, 73.51, -10.48), (142.6, 67.89, -10.48)], [], [(4, 0, 1, 5), (5, 1, 2, 6), (6, 2, 3, 7), (7, 3, 0, 4), (0, 3, 2, 1), (7, 4, 5, 6)])
_uv = me_cube_056.uv_layers.new(name='UVMap')
_uv.uv.foreach_set('vector', [2.99, 3.214, 2.99, 2.746, 3.117, 2.746, 3.117, 3.214, 4.354, 2.006, 3.88, 2.006, 3.88, -1.1, 4.354, -1.1, 2.676, 2.746, 2.676, 3.214, 2.549, 3.214, 2.549, 2.746, 4.828, 2.006, 4.354, 2.006, 4.354, -1.1, 4.828, -1.1, 2.332, 5.112, 2.332, 2.006, 2.459, 2.006, 2.459, 5.112, -2.845, 1.912, -2.845, 5.018, -2.972, 5.018, -2.972, 1.912])
me_cube_056.materials.append(mat_material_002)
me_cube_056.use_remesh_preserve_volume = False
me_cube_056.use_remesh_preserve_attributes = False
me_cube_056.use_mirror_vertex_groups = False
me_cube_056.update()
me_cube_055 = bpy.data.meshes.new('Cube.055')
me_cube_055.from_pydata([(3.134, -74.71, 10.48), (3.134, -67.25, 10.48), (142.2, -67.25, 10.48), (142.2, -74.71, 10.48), (3.134, -74.71, -10.48), (3.134, -67.25, -10.48), (142.2, -67.25, -10.48), (142.2, -74.71, -10.48)], [], [(4, 0, 1, 5), (5, 1, 2, 6), (6, 2, 3, 7), (7, 3, 0, 4), (0, 3, 2, 1), (7, 4, 5, 6)])
_uv = me_cube_055.uv_layers.new(name='UVMap')
_uv.uv.foreach_set('vector', [2.153, 2.474, 2.153, 2.006, 2.322, 2.006, 2.322, 2.474, 3.407, 2.006, 2.933, 2.006, 2.933, -1.1, 3.407, -1.1, 2.322, 2.474, 2.322, 2.942, 2.153, 2.942, 2.153, 2.474, 2.933, 2.006, 2.459, 2.006, 2.459, -1.1, 2.933, -1.1, -2.985, 1.912, -2.985, 5.018, -3.154, 5.018, -3.154, 1.912, 2.153, 2.006, 2.153, 5.112, 1.985, 5.112, 1.985, 2.006])
me_cube_055.materials.append(mat_material_002)
me_cube_055.use_remesh_preserve_volume = False
me_cube_055.use_remesh_preserve_attributes = False
me_cube_055.use_mirror_vertex_groups = False
me_cube_055.update()
me_cube_054 = bpy.data.meshes.new('Cube.054')
me_cube_054.from_pydata([(-6.276, 69.53, 10.48), (6.276, 69.53, 10.48), (6.276, -69.53, 10.48), (-6.276, -69.53, 10.48), (-6.276, 69.53, -10.48), (6.276, 69.53, -10.48), (6.276, -69.53, -10.48), (-6.276, -69.53, -10.48)], [], [(4, 0, 1, 5), (5, 1, 2, 6), (6, 2, 3, 7), (7, 3, 0, 4), (0, 3, 2, 1), (7, 4, 5, 6)])
_uv = me_cube_054.uv_layers.new(name='UVMap')
_uv.uv.foreach_set('vector', [-1.347, 2.651, -1.347, 3.12, -1.631, 3.12, -1.631, 2.651, 3.407, -1.1, 3.88, -1.1, 3.88, 2.006, 3.407, 2.006, 0.4427, 1.912, 0.4427, 2.38, 0.159, 2.38, 0.159, 1.912, 1.511, 1.912, 1.985, 1.912, 1.985, 5.018, 1.511, 5.018, 5.112, -1.1, 5.112, 2.006, 4.828, 2.006, 4.828, -1.1, -1.064, 1.912, -1.064, 5.018, -1.347, 5.018, -1.347, 1.912])
me_cube_054.materials.append(mat_material_002)
me_cube_054.use_remesh_preserve_volume = False
me_cube_054.use_remesh_preserve_attributes = False
me_cube_054.use_mirror_vertex_groups = False
me_cube_054.update()
me_cube_053 = bpy.data.meshes.new('Cube.053')
me_cube_053.from_pydata([(138.6, 69.53, 10.48), (147.9, 69.53, 10.48), (147.9, -69.53, 10.48), (138.6, -69.53, 10.48), (138.6, 69.53, -10.48), (147.9, 69.53, -10.48), (147.9, -69.53, -10.48), (138.6, -69.53, -10.48)], [], [(4, 0, 1, 5), (5, 1, 2, 6), (6, 2, 3, 7), (7, 3, 0, 4), (0, 3, 2, 1), (7, 4, 5, 6)])
_uv = me_cube_053.uv_layers.new(name='UVMap')
_uv.uv.foreach_set('vector', [-1.887, 2.651, -1.887, 3.12, -2.096, 3.12, -2.096, 2.651, -1.064, 1.912, -0.5897, 1.912, -0.5897, 5.018, -1.064, 5.018, -2.306, 3.12, -2.306, 2.651, -2.096, 2.651, -2.096, 3.12, 2.459, 2.006, 1.985, 2.006, 1.985, -1.1, 2.459, -1.1, -3.902, 1.912, -3.902, 5.018, -4.112, 5.018, -4.112, 1.912, 1.511, 1.912, 1.511, 5.018, 1.301, 5.018, 1.301, 1.912])
me_cube_053.materials.append(mat_material_002)
me_cube_053.use_remesh_preserve_volume = False
me_cube_053.use_remesh_preserve_attributes = False
me_cube_053.use_mirror_vertex_groups = False
me_cube_053.update()
me_cube_052 = bpy.data.meshes.new('Cube.052')
me_cube_052.from_pydata([(5.122, -67.43, 9.941), (5.122, 67.42, 9.941), (140.0, 67.42, 9.941), (140.0, -67.43, 9.941), (5.122, -67.43, 10.17), (5.122, 67.42, 10.17), (140.0, 67.42, 10.17), (140.0, -67.43, 10.17)], [], [(4, 5, 1, 0), (5, 6, 2, 1), (6, 7, 3, 2), (7, 4, 0, 3), (0, 1, 2, 3), (7, 6, 5, 4)])
_uv = me_cube_052.uv_layers.new(name='UVMap')
_uv.uv.foreach_set('vector', [3.614, -4.112, 3.614, -1.1, 3.609, -1.1, 3.609, -4.112, 3.593, -1.1, 3.593, -4.112, 3.598, -4.112, 3.598, -1.1, 3.578, -4.112, 3.578, -1.1, 3.572, -1.1, 3.572, -4.112, 3.583, -1.1, 3.583, -4.112, 3.588, -4.112, 3.588, -1.1, -4.112, 1.912, -4.112, -1.1, -1.064, -1.1, -1.064, 1.912, 1.985, -4.112, 1.985, -1.1, -1.064, -1.1, -1.064, -4.112])
me_cube_052.materials.append(mat_material_002)
me_cube_052.use_remesh_preserve_volume = False
me_cube_052.use_remesh_preserve_attributes = False
me_cube_052.use_mirror_vertex_groups = False
me_cube_052.update()
me_cube_051 = bpy.data.meshes.new('Cube.051')
me_cube_051.from_pydata([(72.21, -1.969, -13.23), (72.21, 0.0312, -13.23), (74.21, 0.0312, -13.23), (74.21, -1.969, -13.23), (72.21, -1.969, -11.23), (72.21, 0.0312, -11.23), (74.21, 0.0312, -11.23), (74.21, -1.969, -11.23)], [], [(4, 5, 1, 0), (5, 6, 2, 1), (6, 7, 3, 2), (7, 4, 0, 3), (0, 1, 2, 3), (7, 6, 5, 4)])
_uv = me_cube_051.uv_layers.new(name='UVMap')
_uv.uv.foreach_set('vector', [2.969, 3.212, 2.924, 3.212, 2.924, 3.167, 2.969, 3.167, 3.298, 3.485, 3.298, 3.53, 3.252, 3.53, 3.252, 3.485, 3.207, 3.53, 3.162, 3.53, 3.162, 3.485, 3.207, 3.485, 2.873, 3.533, 2.873, 3.489, 2.919, 3.489, 2.919, 3.533, 3.343, 3.53, 3.343, 3.485, 3.388, 3.485, 3.388, 3.53, 2.549, 3.485, 2.549, 3.53, 2.504, 3.53, 2.504, 3.485])
me_cube_051.materials.append(mat_material_002)
me_cube_051.use_remesh_preserve_volume = False
me_cube_051.use_remesh_preserve_attributes = False
me_cube_051.use_mirror_vertex_groups = False
me_cube_051.update()
me_cube_047 = bpy.data.meshes.new('Cube.047')
me_cube_047.from_pydata([(5.122, -67.43, -10.56), (5.122, 67.42, -10.56), (140.0, 67.42, -10.56), (140.0, -67.43, -10.56), (5.122, -67.43, -10.33), (5.122, 67.42, -10.33), (140.0, 67.42, -10.33), (140.0, -67.43, -10.33)], [], [(4, 5, 1, 0), (5, 6, 2, 1), (6, 7, 3, 2), (7, 4, 0, 3), (0, 1, 2, 3), (7, 6, 5, 4)])
_uv = me_cube_047.uv_layers.new(name='UVMap')
_uv.uv.foreach_set('vector', [3.609, -4.112, 3.609, -1.1, 3.603, -1.1, 3.603, -4.112, 3.598, -1.1, 3.598, -4.112, 3.603, -4.112, 3.603, -1.1, 3.593, -4.112, 3.593, -1.1, 3.588, -1.1, 3.588, -4.112, 3.578, -1.1, 3.578, -4.112, 3.583, -4.112, 3.583, -1.1, -1.064, 1.912, -1.064, -1.1, 1.985, -1.1, 1.985, 1.912, -1.064, -4.112, -1.064, -1.1, -4.112, -1.1, -4.112, -4.112])
me_cube_047.materials.append(mat_material_002)
me_cube_047.use_remesh_preserve_volume = False
me_cube_047.use_remesh_preserve_attributes = False
me_cube_047.use_mirror_vertex_groups = False
me_cube_047.update()
me_cylinder = bpy.data.meshes.new('Cylinder')
me_cylinder.from_pydata([(0.0, 1.0, -1.518), (0.0, 1.0, -1.328), (0.1951, 0.9808, -1.518), (0.1951, 0.9808, -1.328), (0.3827, 0.9239, -1.518), (0.3827, 0.9239, -1.328), (0.5556, 0.8315, -1.518), (0.5556, 0.8315, -1.328), (0.7071, 0.7071, -1.518), (0.7071, 0.7071, -1.328), (0.8315, 0.5556, -1.518), (0.8315, 0.5556, -1.328), (0.9239, 0.3827, -1.518), (0.9239, 0.3827, -1.328), (0.9808, 0.1951, -1.518), (0.9808, 0.1951, -1.328), (1.0, 7.55e-08, -1.518), (1.0, 7.55e-08, -1.328), (0.9808, -0.1951, -1.518), (0.9808, -0.1951, -1.328), (0.9239, -0.3827, -1.518), (0.9239, -0.3827, -1.328), (0.8315, -0.5556, -1.518), (0.8315, -0.5556, -1.328), (0.7071, -0.7071, -1.518), (0.7071, -0.7071, -1.328), (0.5556, -0.8315, -1.518), (0.5556, -0.8315, -1.328), (0.3827, -0.9239, -1.518), (0.3827, -0.9239, -1.328), (0.1951, -0.9808, -1.518), (0.1951, -0.9808, -1.328), (-3.258e-07, -1.0, -1.518), (-3.258e-07, -1.0, -1.328), (-0.1951, -0.9808, -1.518), (-0.1951, -0.9808, -1.328), (-0.3827, -0.9239, -1.518), (-0.3827, -0.9239, -1.328), (-0.5556, -0.8315, -1.518), (-0.5556, -0.8315, -1.328), (-0.7071, -0.7071, -1.518), (-0.7071, -0.7071, -1.328), (-0.8315, -0.5556, -1.518), (-0.8315, -0.5556, -1.328), (-0.9239, -0.3827, -1.518), (-0.9239, -0.3827, -1.328), (-0.9808, -0.1951, -1.518), (-0.9808, -0.1951, -1.328), (-1.0, 9.656e-07, -1.518), (-1.0, 9.656e-07, -1.328), (-0.9808, 0.1951, -1.518), (-0.9808, 0.1951, -1.328), (-0.9239, 0.3827, -1.518), (-0.9239, 0.3827, -1.328), (-0.8315, 0.5556, -1.518), (-0.8315, 0.5556, -1.328), (-0.7071, 0.7071, -1.518), (-0.7071, 0.7071, -1.328), (-0.5556, 0.8315, -1.518), (-0.5556, 0.8315, -1.328), (-0.3827, 0.9239, -1.518), (-0.3827, 0.9239, -1.328), (-0.1951, 0.9808, -1.518), (-0.1951, 0.9808, -1.328), (6.371e-09, 0.9454, -1.309), (0.1844, 0.9273, -1.309), (0.3618, 0.8735, -1.309), (0.5253, 0.7861, -1.309), (0.6685, 0.6685, -1.309), (0.7861, 0.5253, -1.309), (0.8735, 0.3618, -1.309), (0.9273, 0.1844, -1.309), (0.9454, 8.693e-08, -1.309), (0.9273, -0.1844, -1.309), (0.8735, -0.3618, -1.309), (0.7861, -0.5253, -1.309), (0.6685, -0.6685, -1.309), (0.5253, -0.7861, -1.309), (0.3618, -0.8735, -1.309), (0.1844, -0.9273, -1.309), (-3.017e-07, -0.9454, -1.309), (-0.1844, -0.9273, -1.309), (-0.3618, -0.8735, -1.309), (-0.5253, -0.7861, -1.309), (-0.6685, -0.6685, -1.309), (-0.7861, -0.5252, -1.309), (-0.8735, -0.3618, -1.309), (-0.9273, -0.1844, -1.309), (-0.9454, 9.285e-07, -1.309), (-0.9273, 0.1844, -1.309), (-0.8735, 0.3618, -1.309), (-0.7861, 0.5253, -1.309), (-0.6685, 0.6685, -1.309), (-0.5252, 0.7861, -1.309), (-0.3618, 0.8735, -1.309), (-0.1844, 0.9273, -1.309), (9.388e-10, 0.9454, -0.05287), (0.1844, 0.9273, -0.05287), (0.3618, 0.8735, -0.05287), (0.5253, 0.7861, -0.05287), (0.6685, 0.6685, -0.05287), (0.7861, 0.5253, -0.05287), (0.8735, 0.3618, -0.05287), (0.9273, 0.1844, -0.05287), (0.9454, 8.693e-08, -0.05287), (0.9273, -0.1844, -0.05287), (0.8735, -0.3618, -0.05287), (0.7861, -0.5253, -0.05287), (0.6685, -0.6685, -0.05287), (0.5253, -0.7861, -0.05287), (0.3618, -0.8735, -0.05287), (0.1844, -0.9273, -0.05287), (-3.071e-07, -0.9454, -0.05287), (-0.1844, -0.9273, -0.05287), (-0.3618, -0.8735, -0.05287), (-0.5253, -0.7861, -0.05287), (-0.6685, -0.6685, -0.05287), (-0.7861, -0.5252, -0.05287), (-0.8735, -0.3618, -0.05287), (-0.9273, -0.1844, -0.05287), (-0.9454, 9.285e-07, -0.05287), (-0.9273, 0.1844, -0.05287), (-0.8735, 0.3618, -0.05287), (-0.7861, 0.5253, -0.05287), (-0.6685, 0.6685, -0.05287), (-0.5252, 0.7861, -0.05287), (-0.3618, 0.8735, -0.05287), (-0.1844, 0.9273, -0.05287), (-8.802e-09, 1.005, -0.03466), (0.1961, 0.986, -0.03466), (0.3847, 0.9288, -0.03466), (0.5585, 0.8359, -0.03466), (0.7108, 0.7108, -0.03466), (0.8359, 0.5585, -0.03466), (0.9288, 0.3847, -0.03466), (0.986, 0.1961, -0.03466), (1.005, 7.215e-08, -0.03466), (0.986, -0.1961, -0.03466), (0.9288, -0.3847, -0.03466), (0.8359, -0.5585, -0.03466), (0.7108, -0.7108, -0.03466), (0.5585, -0.8359, -0.03466), (0.3847, -0.9288, -0.03466), (0.1961, -0.986, -0.03466), (-3.364e-07, -1.005, -0.03466), (-0.1961, -0.986, -0.03466), (-0.3847, -0.9288, -0.03466), (-0.5585, -0.8359, -0.03466), (-0.7108, -0.7108, -0.03466), (-0.8359, -0.5585, -0.03466), (-0.9288, -0.3847, -0.03466), (-0.986, -0.1961, -0.03466), (-1.005, 9.67e-07, -0.03466), (-0.986, 0.1961, -0.03466), (-0.9288, 0.3847, -0.03466), (-0.8359, 0.5585, -0.03466), (-0.7108, 0.7108, -0.03466), (-0.5585, 0.8359, -0.03466), (-0.3847, 0.9288, -0.03466), (-0.1961, 0.986, -0.03466), (6.401e-09, 1.005, 0.111), (0.1961, 0.986, 0.111), (0.3847, 0.9288, 0.111), (0.5585, 0.8359, 0.111), (0.7108, 0.7108, 0.111), (0.8359, 0.5585, 0.111), (0.9288, 0.3847, 0.111), (0.986, 0.1961, 0.111), (1.005, 7.215e-08, 0.111), (0.986, -0.1961, 0.111), (0.9288, -0.3847, 0.111), (0.8359, -0.5585, 0.111), (0.7108, -0.7108, 0.111), (0.5585, -0.8359, 0.111), (0.3847, -0.9288, 0.111), (0.1961, -0.986, 0.111), (-3.212e-07, -1.005, 0.111), (-0.1961, -0.986, 0.111), (-0.3847, -0.9288, 0.111), (-0.5585, -0.8359, 0.111), (-0.7108, -0.7108, 0.111), (-0.8359, -0.5585, 0.111), (-0.9288, -0.3847, 0.111), (-0.986, -0.1961, 0.111), (-1.005, 9.67e-07, 0.111), (-0.986, 0.1961, 0.111), (-0.9288, 0.3847, 0.111), (-0.8359, 0.5585, 0.111), (-0.7108, 0.7108, 0.111), (-0.5585, 0.8359, 0.111), (-0.3847, 0.9288, 0.111), (-0.1961, 0.986, 0.111), (9.161e-09, 0.9622, 0.1292), (0.1877, 0.9437, 0.1292), (0.3682, 0.8889, 0.1292), (0.5346, 0.8, 0.1292), (0.6804, 0.6804, 0.1292), (0.8, 0.5346, 0.1292), (0.8889, 0.3682, 0.1292), (0.9437, 0.1877, 0.1292), (0.9622, 8.319e-08, 0.1292), (0.9437, -0.1877, 0.1292), (0.8889, -0.3682, 0.1292), (0.8, -0.5346, 0.1292), (0.6804, -0.6804, 0.1292), (0.5346, -0.8, 0.1292), (0.3682, -0.8889, 0.1292), (0.1877, -0.9437, 0.1292), (-3.044e-07, -0.9622, 0.1292), (-0.1877, -0.9437, 0.1292), (-0.3682, -0.8889, 0.1292), (-0.5346, -0.8, 0.1292), (-0.6804, -0.6804, 0.1292), (-0.8, -0.5346, 0.1292), (-0.8889, -0.3682, 0.1292), (-0.9437, -0.1877, 0.1292), (-0.9622, 9.396e-07, 0.1292), (-0.9437, 0.1877, 0.1292), (-0.8889, 0.3682, 0.1292), (-0.8, 0.5346, 0.1292), (-0.6804, 0.6804, 0.1292), (-0.5346, 0.8, 0.1292), (-0.3682, 0.8889, 0.1292), (-0.1877, 0.9437, 0.1292), (-5.872e-08, 0.9622, 1.459), (0.1877, 0.9437, 1.459), (0.3682, 0.8889, 1.459), (0.5346, 0.8, 1.459), (0.6804, 0.6804, 1.459), (0.8, 0.5346, 1.459), (0.8889, 0.3682, 1.459), (0.9437, 0.1877, 1.459), (0.9622, 8.319e-08, 1.459), (0.9437, -0.1877, 1.459), (0.8889, -0.3682, 1.459), (0.8, -0.5346, 1.459), (0.6804, -0.6804, 1.459), (0.5346, -0.8, 1.459), (0.3682, -0.8889, 1.459), (0.1877, -0.9437, 1.459), (-3.722e-07, -0.9622, 1.459), (-0.1877, -0.9437, 1.459), (-0.3682, -0.8889, 1.459), (-0.5346, -0.8, 1.459), (-0.6804, -0.6804, 1.459), (-0.8, -0.5346, 1.459), (-0.8889, -0.3682, 1.459), (-0.9437, -0.1877, 1.459), (-0.9622, 9.396e-07, 1.459), (-0.9437, 0.1877, 1.459), (-0.8889, 0.3682, 1.459), (-0.8, 0.5346, 1.459), (-0.6804, 0.6804, 1.459), (-0.5346, 0.8, 1.459), (-0.3682, 0.8889, 1.459), (-0.1877, 0.9437, 1.459), (-6.52e-08, 1.019, 1.568), (0.1987, 0.9991, 1.568), (0.3898, 0.9412, 1.568), (0.566, 0.847, 1.568), (0.7203, 0.7203, 1.568), (0.847, 0.566, 1.568), (0.9412, 0.3898, 1.568), (0.9991, 0.1987, 1.568), (1.019, 6.959e-08, 1.568), (0.9991, -0.1987, 1.568), (0.9412, -0.3898, 1.568), (0.847, -0.566, 1.568), (0.7203, -0.7203, 1.568), (0.566, -0.847, 1.568), (0.3898, -0.9412, 1.568), (0.1987, -0.9991, 1.568), (-3.971e-07, -1.019, 1.568), (-0.1987, -0.9991, 1.568), (-0.3898, -0.9412, 1.568), (-0.566, -0.847, 1.568), (-0.7203, -0.7203, 1.568), (-0.847, -0.566, 1.568), (-0.9412, -0.3898, 1.568), (-0.9991, -0.1987, 1.568), (-1.019, 9.763e-07, 1.568), (-0.9991, 0.1987, 1.568), (-0.9412, 0.3898, 1.568), (-0.847, 0.566, 1.568), (-0.7203, 0.7203, 1.568), (-0.566, 0.847, 1.568), (-0.3898, 0.9412, 1.568), (-0.1987, 0.9991, 1.568), (-6.673e-08, 1.019, 1.641), (0.1987, 0.9991, 1.641), (0.3898, 0.9412, 1.641), (0.566, 0.847, 1.641), (0.7203, 0.7203, 1.641), (0.847, 0.566, 1.641), (0.9412, 0.3898, 1.641), (0.9991, 0.1987, 1.641), (1.019, 6.959e-08, 1.641), (0.9991, -0.1987, 1.641), (0.9412, -0.3898, 1.641), (0.847, -0.566, 1.641), (0.7203, -0.7203, 1.641), (0.566, -0.847, 1.641), (0.3898, -0.9412, 1.641), (0.1987, -0.9991, 1.641), (-3.987e-07, -1.019, 1.641), (-0.1987, -0.9991, 1.641), (-0.3898, -0.9412, 1.641), (-0.566, -0.847, 1.641), (-0.7203, -0.7203, 1.641), (-0.847, -0.566, 1.641), (-0.9412, -0.3898, 1.641), (-0.9991, -0.1987, 1.641), (-1.019, 9.763e-07, 1.641), (-0.9991, 0.1987, 1.641), (-0.9412, 0.3898, 1.641), (-0.847, 0.566, 1.641), (-0.7203, 0.7203, 1.641), (-0.566, 0.847, 1.641), (-0.3898, 0.9412, 1.641), (-0.1987, 0.9991, 1.641), (-5.823e-08, 0.9172, 1.641), (0.1789, 0.8996, 1.641), (0.351, 0.8474, 1.641), (0.5096, 0.7627, 1.641), (0.6486, 0.6486, 1.641), (0.7627, 0.5096, 1.641), (0.8474, 0.351, 1.641), (0.8996, 0.1789, 1.641), (0.9172, 9.475e-08, 1.641), (0.8996, -0.1789, 1.641), (0.8474, -0.351, 1.641), (0.7627, -0.5096, 1.641), (0.6486, -0.6486, 1.641), (0.5096, -0.7627, 1.641), (0.351, -0.8474, 1.641), (0.1789, -0.8996, 1.641), (-3.571e-07, -0.9172, 1.641), (-0.1789, -0.8996, 1.641), (-0.351, -0.8474, 1.641), (-0.5096, -0.7627, 1.641), (-0.6486, -0.6486, 1.641), (-0.7627, -0.5096, 1.641), (-0.8474, -0.351, 1.641), (-0.8996, -0.1789, 1.641), (-0.9172, 9.112e-07, 1.641), (-0.8996, 0.1789, 1.641), (-0.8474, 0.351, 1.641), (-0.7627, 0.5096, 1.641), (-0.6486, 0.6486, 1.641), (-0.5096, 0.7627, 1.641), (-0.351, 0.8474, 1.641), (-0.1789, 0.8996, 1.641), (-6.012e-08, 0.9172, 1.568), (0.1789, 0.8996, 1.568), (0.351, 0.8474, 1.568), (0.5096, 0.7627, 1.568), (0.6486, 0.6486, 1.568), (0.7627, 0.5096, 1.568), (0.8474, 0.351, 1.568), (0.8996, 0.1789, 1.568), (0.9172, 9.475e-08, 1.568), (0.8996, -0.1789, 1.568), (0.8474, -0.351, 1.568), (0.7627, -0.5096, 1.568), (0.6486, -0.6486, 1.568), (0.5096, -0.7627, 1.568), (0.351, -0.8474, 1.568), (0.1789, -0.8996, 1.568), (-3.59e-07, -0.9172, 1.568), (-0.1789, -0.8996, 1.568), (-0.351, -0.8474, 1.568), (-0.5096, -0.7627, 1.568), (-0.6486, -0.6486, 1.568), (-0.7627, -0.5096, 1.568), (-0.8474, -0.351, 1.568), (-0.8996, -0.1789, 1.568), (-0.9172, 9.112e-07, 1.568), (-0.8996, 0.1789, 1.568), (-0.8474, 0.351, 1.568), (-0.7627, 0.5096, 1.568), (-0.6486, 0.6486, 1.568), (-0.5096, 0.7627, 1.568), (-0.351, 0.8474, 1.568), (-0.1789, 0.8996, 1.568)], [], [(0, 1, 3, 2), (2, 3, 5, 4), (4, 5, 7, 6), (6, 7, 9, 8), (8, 9, 11, 10), (10, 11, 13, 12), (12, 13, 15, 14), (14, 15, 17, 16), (16, 17, 19, 18), (18, 19, 21, 20), (20, 21, 23, 22), (22, 23, 25, 24), (24, 25, 27, 26), (26, 27, 29, 28), (28, 29, 31, 30), (30, 31, 33, 32), (32, 33, 35, 34), (34, 35, 37, 36), (36, 37, 39, 38), (38, 39, 41, 40), (40, 41, 43, 42), (42, 43, 45, 44), (44, 45, 47, 46), (46, 47, 49, 48), (48, 49, 51, 50), (50, 51, 53, 52), (52, 53, 55, 54), (54, 55, 57, 56), (56, 57, 59, 58), (58, 59, 61, 60), (47, 45, 86, 87), (62, 63, 1, 0), (60, 61, 63, 62), (0, 2, 4, 6, 8, 10, 12, 14, 16, 18, 20, 22, 24, 26, 28, 30, 32, 34, 36, 38, 40, 42, 44, 46, 48, 50, 52, 54, 56, 58, 60, 62), (92, 91, 123, 124), (25, 23, 75, 76), (53, 51, 89, 90), (9, 7, 67, 68), (31, 29, 78, 79), (59, 57, 92, 93), (37, 35, 81, 82), (15, 13, 70, 71), (1, 63, 95, 64), (43, 41, 84, 85), (21, 19, 73, 74), (49, 47, 87, 88), (5, 3, 65, 66), (27, 25, 76, 77), (55, 53, 90, 91), (11, 9, 68, 69), (33, 31, 79, 80), (61, 59, 93, 94), (39, 37, 82, 83), (3, 1, 64, 65), (17, 15, 71, 72), (45, 43, 85, 86), (23, 21, 74, 75), (51, 49, 88, 89), (7, 5, 66, 67), (29, 27, 77, 78), (57, 55, 91, 92), (35, 33, 80, 81), (13, 11, 69, 70), (63, 61, 94, 95), (41, 39, 83, 84), (19, 17, 72, 73), (126, 125, 157, 158), (81, 80, 112, 113), (70, 69, 101, 102), (90, 89, 121, 122), (68, 67, 99, 100), (79, 78, 110, 111), (88, 87, 119, 120), (66, 65, 97, 98), (77, 76, 108, 109), (86, 85, 117, 118), (75, 74, 106, 107), (95, 94, 126, 127), (84, 83, 115, 116), (73, 72, 104, 105), (93, 92, 124, 125), (82, 81, 113, 114), (71, 70, 102, 103), (91, 90, 122, 123), (69, 68, 100, 101), (80, 79, 111, 112), (89, 88, 120, 121), (67, 66, 98, 99), (78, 77, 109, 110), (87, 86, 118, 119), (65, 64, 96, 97), (76, 75, 107, 108), (64, 95, 127, 96), (85, 84, 116, 117), (74, 73, 105, 106), (94, 93, 125, 126), (83, 82, 114, 115), (72, 71, 103, 104), (128, 159, 191, 160), (115, 114, 146, 147), (104, 103, 135, 136), (124, 123, 155, 156), (113, 112, 144, 145), (102, 101, 133, 134), (122, 121, 153, 154), (100, 99, 131, 132), (111, 110, 142, 143), (120, 119, 151, 152), (98, 97, 129, 130), (109, 108, 140, 141), (118, 117, 149, 150), (107, 106, 138, 139), (127, 126, 158, 159), (116, 115, 147, 148), (105, 104, 136, 137), (125, 124, 156, 157), (114, 113, 145, 146), (103, 102, 134, 135), (123, 122, 154, 155), (101, 100, 132, 133), (112, 111, 143, 144), (121, 120, 152, 153), (99, 98, 130, 131), (110, 109, 141, 142), (119, 118, 150, 151), (97, 96, 128, 129), (108, 107, 139, 140), (96, 127, 159, 128), (117, 116, 148, 149), (106, 105, 137, 138), (183, 182, 214, 215), (149, 148, 180, 181), (138, 137, 169, 170), (158, 157, 189, 190), (147, 146, 178, 179), (136, 135, 167, 168), (156, 155, 187, 188), (145, 144, 176, 177), (134, 133, 165, 166), (154, 153, 185, 186), (132, 131, 163, 164), (143, 142, 174, 175), (152, 151, 183, 184), (130, 129, 161, 162), (141, 140, 172, 173), (150, 149, 181, 182), (139, 138, 170, 171), (159, 158, 190, 191), (148, 147, 179, 180), (137, 136, 168, 169), (157, 156, 188, 189), (146, 145, 177, 178), (135, 134, 166, 167), (155, 154, 186, 187), (133, 132, 164, 165), (144, 143, 175, 176), (153, 152, 184, 185), (131, 130, 162, 163), (142, 141, 173, 174), (151, 150, 182, 183), (129, 128, 160, 161), (140, 139, 171, 172), (217, 216, 248, 249), (161, 160, 192, 193), (172, 171, 203, 204), (160, 191, 223, 192), (181, 180, 212, 213), (170, 169, 201, 202), (190, 189, 221, 222), (179, 178, 210, 211), (168, 167, 199, 200), (188, 187, 219, 220), (177, 176, 208, 209), (166, 165, 197, 198), (186, 185, 217, 218), (164, 163, 195, 196), (175, 174, 206, 207), (184, 183, 215, 216), (162, 161, 193, 194), (173, 172, 204, 205), (182, 181, 213, 214), (171, 170, 202, 203), (191, 190, 222, 223), (180, 179, 211, 212), (169, 168, 200, 201), (189, 188, 220, 221), (178, 177, 209, 210), (167, 166, 198, 199), (187, 186, 218, 219), (165, 164, 196, 197), (176, 175, 207, 208), (185, 184, 216, 217), (163, 162, 194, 195), (174, 173, 205, 206), (251, 250, 282, 283), (195, 194, 226, 227), (206, 205, 237, 238), (215, 214, 246, 247), (193, 192, 224, 225), (204, 203, 235, 236), (192, 223, 255, 224), (213, 212, 244, 245), (202, 201, 233, 234), (222, 221, 253, 254), (211, 210, 242, 243), (200, 199, 231, 232), (220, 219, 251, 252), (209, 208, 240, 241), (198, 197, 229, 230), (218, 217, 249, 250), (196, 195, 227, 228), (207, 206, 238, 239), (216, 215, 247, 248), (194, 193, 225, 226), (205, 204, 236, 237), (214, 213, 245, 246), (203, 202, 234, 235), (223, 222, 254, 255), (212, 211, 243, 244), (201, 200, 232, 233), (221, 220, 252, 253), (210, 209, 241, 242), (199, 198, 230, 231), (219, 218, 250, 251), (197, 196, 228, 229), (208, 207, 239, 240), (285, 284, 316, 317), (229, 228, 260, 261), (240, 239, 271, 272), (249, 248, 280, 281), (227, 226, 258, 259), (238, 237, 269, 270), (247, 246, 278, 279), (225, 224, 256, 257), (236, 235, 267, 268), (224, 255, 287, 256), (245, 244, 276, 277), (234, 233, 265, 266), (254, 253, 285, 286), (243, 242, 274, 275), (232, 231, 263, 264), (252, 251, 283, 284), (241, 240, 272, 273), (230, 229, 261, 262), (250, 249, 281, 282), (228, 227, 259, 260), (239, 238, 270, 271), (248, 247, 279, 280), (226, 225, 257, 258), (237, 236, 268, 269), (246, 245, 277, 278), (235, 234, 266, 267), (255, 254, 286, 287), (244, 243, 275, 276), (233, 232, 264, 265), (253, 252, 284, 285), (242, 241, 273, 274), (231, 230, 262, 263), (319, 318, 350, 351), (274, 273, 305, 306), (263, 262, 294, 295), (283, 282, 314, 315), (261, 260, 292, 293), (272, 271, 303, 304), (281, 280, 312, 313), (259, 258, 290, 291), (270, 269, 301, 302), (279, 278, 310, 311), (257, 256, 288, 289), (268, 267, 299, 300), (256, 287, 319, 288), (277, 276, 308, 309), (266, 265, 297, 298), (286, 285, 317, 318), (275, 274, 306, 307), (264, 263, 295, 296), (284, 283, 315, 316), (273, 272, 304, 305), (262, 261, 293, 294), (282, 281, 313, 314), (260, 259, 291, 292), (271, 270, 302, 303), (280, 279, 311, 312), (258, 257, 289, 290), (269, 268, 300, 301), (278, 277, 309, 310), (267, 266, 298, 299), (287, 286, 318, 319), (276, 275, 307, 308), (265, 264, 296, 297), (342, 341, 373, 374), (308, 307, 339, 340), (297, 296, 328, 329), (317, 316, 348, 349), (306, 305, 337, 338), (295, 294, 326, 327), (315, 314, 346, 347), (293, 292, 324, 325), (304, 303, 335, 336), (313, 312, 344, 345), (291, 290, 322, 323), (302, 301, 333, 334), (311, 310, 342, 343), (289, 288, 320, 321), (300, 299, 331, 332), (288, 319, 351, 320), (309, 308, 340, 341), (298, 297, 329, 330), (318, 317, 349, 350), (307, 306, 338, 339), (296, 295, 327, 328), (316, 315, 347, 348), (305, 304, 336, 337), (294, 293, 325, 326), (314, 313, 345, 346), (292, 291, 323, 324), (303, 302, 334, 335), (312, 311, 343, 344), (290, 289, 321, 322), (301, 300, 332, 333), (310, 309, 341, 342), (299, 298, 330, 331), (353, 352, 383, 382, 381, 380, 379, 378, 377, 376, 375, 374, 373, 372, 371, 370, 369, 368, 367, 366, 365, 364, 363, 362, 361, 360, 359, 358, 357, 356, 355, 354), (331, 330, 362, 363), (351, 350, 382, 383), (340, 339, 371, 372), (329, 328, 360, 361), (349, 348, 380, 381), (338, 337, 369, 370), (327, 326, 358, 359), (347, 346, 378, 379), (325, 324, 356, 357), (336, 335, 367, 368), (345, 344, 376, 377), (323, 322, 354, 355), (334, 333, 365, 366), (343, 342, 374, 375), (321, 320, 352, 353), (332, 331, 363, 364), (320, 351, 383, 352), (341, 340, 372, 373), (330, 329, 361, 362), (350, 349, 381, 382), (339, 338, 370, 371), (328, 327, 359, 360), (348, 347, 379, 380), (337, 336, 368, 369), (326, 325, 357, 358), (346, 345, 377, 378), (324, 323, 355, 356), (335, 334, 366, 367), (344, 343, 375, 376), (322, 321, 353, 354), (333, 332, 364, 365)])
_uv = me_cylinder.uv_layers.new(name='UVMap')
_uv.uv.foreach_set('vector', [0.5, 0.0, 0.5, 0.06029, 0.565, 0.06029, 0.565, 0.0, 0.565, 0.0, 0.565, 0.06029, 0.6274, 0.06029, 0.6274, 0.0, 0.6274, 0.0, 0.6274, 0.06029, 0.685, 0.06029, 0.685, 0.0, 0.685, 0.0, 0.685, 0.06029, 0.7354, 0.06029, 0.7354, 0.0, 0.7354, 0.0, 0.7354, 0.06029, 0.7769, 0.06029, 0.7769, 0.0, 0.7769, 0.0, 0.7769, 0.06029, 0.8076, 0.06029, 0.8076, 0.0, 0.8076, 0.0, 0.8076, 0.06029, 0.8266, 0.06029, 0.8266, 0.0, 0.8266, 0.0, 0.8266, 0.06029, 0.833, 0.06029, 0.833, 5.066e-07, 0.833, 5.066e-07, 0.833, 0.06029, 0.8266, 0.06029, 0.8266, 5.066e-07, 0.8266, 5.066e-07, 0.8266, 0.06029, 0.8076, 0.06029, 0.8076, 5.066e-07, 0.8076, 5.066e-07, 0.8076, 0.06029, 0.7769, 0.06029, 0.7769, 5.066e-07, 0.7769, 5.066e-07, 0.7769, 0.06029, 0.7354, 0.06029, 0.7354, 5.066e-07, 0.7354, 5.066e-07, 0.7354, 0.06029, 0.685, 0.06029, 0.685, 5.066e-07, 0.685, 5.066e-07, 0.685, 0.06029, 0.6274, 0.06029, 0.6274, 5.066e-07, 0.6274, 5.066e-07, 0.6274, 0.06029, 0.565, 0.06029, 0.565, 5.066e-07, 0.565, 5.066e-07, 0.565, 0.06029, 0.5, 0.06029, 0.5, 5.066e-07, 0.5, 5.066e-07, 0.5, 0.06029, 0.435, 0.06029, 0.435, 5.066e-07, 0.435, 5.066e-07, 0.435, 0.06029, 0.3726, 0.06029, 0.3726, 5.066e-07, 0.3726, 5.066e-07, 0.3726, 0.06029, 0.315, 0.06029, 0.315, 5.066e-07, 0.315, 5.066e-07, 0.315, 0.06029, 0.2646, 0.06029, 0.2646, 5.066e-07, 0.2646, 5.066e-07, 0.2646, 0.06029, 0.2231, 0.06029, 0.2231, 5.066e-07, 0.2231, 5.066e-07, 0.2231, 0.06029, 0.1924, 0.06029, 0.1924, 5.066e-07, 0.1924, 5.066e-07, 0.1924, 0.06029, 0.1734, 0.06029, 0.1734, 5.066e-07, 0.1734, 5.066e-07, 0.1734, 0.06029, 0.167, 0.06029, 0.167, 5.066e-07, 0.167, 5.066e-07, 0.167, 0.06029, 0.1734, 0.06029, 0.1734, 0.0, 0.1734, 0.0, 0.1734, 0.06029, 0.1924, 0.06029, 0.1924, 0.0, 0.1924, 0.0, 0.1924, 0.06029, 0.2231, 0.06029, 0.2231, 0.0, 0.2231, 0.0, 0.2231, 0.06029, 0.2646, 0.06029, 0.2646, 0.0, 0.2646, 0.0, 0.2646, 0.06029, 0.315, 0.06029, 0.315, 0.0, 0.315, 0.0, 0.315, 0.06029, 0.3726, 0.06029, 0.3726, 0.0, 0.1734, 0.06029, 0.1924, 0.06029, 0.2092, 0.06605, 0.1912, 0.06605, 0.435, 0.0, 0.435, 0.06029, 0.5, 0.06029, 0.5, 0.0, 0.3726, 0.0, 0.3726, 0.06029, 0.435, 0.06029, 0.435, 0.0, 0.6775, 0.0735, 0.7059, 0.05447, 0.7376, 0.04136, 0.7712, 0.03468, 0.8054, 0.03468, 0.839, 0.04136, 0.8707, 0.05447, 0.8992, 0.0735, 0.9234, 0.09772, 0.9424, 0.1262, 0.9555, 0.1579, 0.9622, 0.1915, 0.9622, 0.2257, 0.9555, 0.2593, 0.9424, 0.291, 0.9234, 0.3194, 0.8992, 0.3437, 0.8707, 0.3627, 0.839, 0.3758, 0.8054, 0.3825, 0.7712, 0.3825, 0.7376, 0.3758, 0.7059, 0.3627, 0.6775, 0.3437, 0.6532, 0.3194, 0.6342, 0.291, 0.6211, 0.2593, 0.6144, 0.2257, 0.6144, 0.1915, 0.6211, 0.1579, 0.6342, 0.1262, 0.6532, 0.09772, 0.2774, 0.06605, 0.2383, 0.06605, 0.2383, 0.4638, 0.2774, 0.4638, 0.7354, 0.06029, 0.7769, 0.06029, 0.7617, 0.06605, 0.7226, 0.06605, 0.1924, 0.06029, 0.1734, 0.06029, 0.1912, 0.06605, 0.2092, 0.06605, 0.7354, 0.06029, 0.685, 0.06029, 0.6749, 0.06605, 0.7226, 0.06605, 0.565, 0.06029, 0.6274, 0.06029, 0.6205, 0.06605, 0.5614, 0.06605, 0.315, 0.06029, 0.2646, 0.06029, 0.2774, 0.06605, 0.3251, 0.06605, 0.3726, 0.06029, 0.435, 0.06029, 0.4386, 0.06605, 0.3795, 0.06605, 0.8266, 0.06029, 0.8076, 0.06029, 0.7908, 0.06605, 0.8088, 0.06605, 0.5, 0.06029, 0.435, 0.06029, 0.4386, 0.06605, 0.5, 0.06605, 0.2231, 0.06029, 0.2646, 0.06029, 0.2774, 0.06605, 0.2383, 0.06605, 0.8076, 0.06029, 0.8266, 0.06029, 0.8088, 0.06605, 0.7908, 0.06605, 0.167, 0.06029, 0.1734, 0.06029, 0.1912, 0.06605, 0.1852, 0.06605, 0.6274, 0.06029, 0.565, 0.06029, 0.5614, 0.06605, 0.6205, 0.06605, 0.685, 0.06029, 0.7354, 0.06029, 0.7226, 0.06605, 0.6749, 0.06605, 0.2231, 0.06029, 0.1924, 0.06029, 0.2092, 0.06605, 0.2383, 0.06605, 0.7769, 0.06029, 0.7354, 0.06029, 0.7226, 0.06605, 0.7617, 0.06605, 0.5, 0.06029, 0.565, 0.06029, 0.5614, 0.06605, 0.5, 0.06605, 0.3726, 0.06029, 0.315, 0.06029, 0.3251, 0.06605, 0.3795, 0.06605, 0.315, 0.06029, 0.3726, 0.06029, 0.3795, 0.06605, 0.3251, 0.06605, 0.565, 0.06029, 0.5, 0.06029, 0.5, 0.06605, 0.5614, 0.06605, 0.833, 0.06029, 0.8266, 0.06029, 0.8088, 0.06605, 0.8148, 0.06605, 0.1924, 0.06029, 0.2231, 0.06029, 0.2383, 0.06605, 0.2092, 0.06605, 0.7769, 0.06029, 0.8076, 0.06029, 0.7908, 0.06605, 0.7617, 0.06605, 0.1734, 0.06029, 0.167, 0.06029, 0.1852, 0.06605, 0.1912, 0.06605, 0.685, 0.06029, 0.6274, 0.06029, 0.6205, 0.06605, 0.6749, 0.06605, 0.6274, 0.06029, 0.685, 0.06029, 0.6749, 0.06605, 0.6205, 0.06605, 0.2646, 0.06029, 0.2231, 0.06029, 0.2383, 0.06605, 0.2774, 0.06605, 0.435, 0.06029, 0.5, 0.06029, 0.5, 0.06605, 0.4386, 0.06605, 0.8076, 0.06029, 0.7769, 0.06029, 0.7617, 0.06605, 0.7908, 0.06605, 0.435, 0.06029, 0.3726, 0.06029, 0.3795, 0.06605, 0.4386, 0.06605, 0.2646, 0.06029, 0.315, 0.06029, 0.3251, 0.06605, 0.2774, 0.06605, 0.8266, 0.06029, 0.833, 0.06029, 0.8148, 0.06605, 0.8088, 0.06605, 0.3795, 0.4638, 0.3251, 0.4638, 0.314, 0.4696, 0.3719, 0.4696, 0.4386, 0.06605, 0.5, 0.06605, 0.5, 0.4638, 0.4386, 0.4638, 0.7908, 0.06605, 0.7617, 0.06605, 0.7617, 0.4638, 0.7908, 0.4638, 0.2092, 0.06605, 0.1912, 0.06605, 0.1912, 0.4638, 0.2092, 0.4638, 0.7226, 0.06605, 0.6749, 0.06605, 0.6749, 0.4638, 0.7226, 0.4638, 0.5614, 0.06605, 0.6205, 0.06605, 0.6205, 0.4638, 0.5614, 0.4638, 0.1852, 0.06605, 0.1912, 0.06605, 0.1912, 0.4638, 0.1852, 0.4638, 0.6205, 0.06605, 0.5614, 0.06605, 0.5614, 0.4638, 0.6205, 0.4638, 0.6749, 0.06605, 0.7226, 0.06605, 0.7226, 0.4638, 0.6749, 0.4638, 0.2092, 0.06605, 0.2383, 0.06605, 0.2383, 0.4638, 0.2092, 0.4638, 0.7617, 0.06605, 0.7908, 0.06605, 0.7908, 0.4638, 0.7617, 0.4638, 0.4386, 0.06605, 0.3795, 0.06605, 0.3795, 0.4638, 0.4386, 0.4638, 0.2774, 0.06605, 0.3251, 0.06605, 0.3251, 0.4638, 0.2774, 0.4638, 0.8088, 0.06605, 0.8148, 0.06605, 0.8148, 0.4638, 0.8088, 0.4638, 0.3251, 0.06605, 0.2774, 0.06605, 0.2774, 0.4638, 0.3251, 0.4638, 0.3795, 0.06605, 0.4386, 0.06605, 0.4386, 0.4638, 0.3795, 0.4638, 0.8088, 0.06605, 0.7908, 0.06605, 0.7908, 0.4638, 0.8088, 0.4638, 0.2383, 0.06605, 0.2092, 0.06605, 0.2092, 0.4638, 0.2383, 0.4638, 0.7617, 0.06605, 0.7226, 0.06605, 0.7226, 0.4638, 0.7617, 0.4638, 0.5, 0.06605, 0.5614, 0.06605, 0.5614, 0.4638, 0.5, 0.4638, 0.1912, 0.06605, 0.1852, 0.06605, 0.1852, 0.4638, 0.1912, 0.4638, 0.6749, 0.06605, 0.6205, 0.06605, 0.6205, 0.4638, 0.6749, 0.4638, 0.6205, 0.06605, 0.6749, 0.06605, 0.6749, 0.4638, 0.6205, 0.4638, 0.1912, 0.06605, 0.2092, 0.06605, 0.2092, 0.4638, 0.1912, 0.4638, 0.5614, 0.06605, 0.5, 0.06605, 0.5, 0.4638, 0.5614, 0.4638, 0.7226, 0.06605, 0.7617, 0.06605, 0.7617, 0.4638, 0.7226, 0.4638, 0.5, 0.06605, 0.4386, 0.06605, 0.4386, 0.4638, 0.5, 0.4638, 0.2383, 0.06605, 0.2774, 0.06605, 0.2774, 0.4638, 0.2383, 0.4638, 0.7908, 0.06605, 0.8088, 0.06605, 0.8088, 0.4638, 0.7908, 0.4638, 0.3795, 0.06605, 0.3251, 0.06605, 0.3251, 0.4638, 0.3795, 0.4638, 0.3251, 0.06605, 0.3795, 0.06605, 0.3795, 0.4638, 0.3251, 0.4638, 0.8148, 0.06605, 0.8088, 0.06605, 0.8088, 0.4638, 0.8148, 0.4638, 0.5, 0.4696, 0.4347, 0.4696, 0.4347, 0.5157, 0.5, 0.5157, 0.3251, 0.4638, 0.3795, 0.4638, 0.3719, 0.4696, 0.314, 0.4696, 0.8148, 0.4638, 0.8088, 0.4638, 0.8283, 0.4696, 0.8347, 0.4696, 0.2774, 0.4638, 0.2383, 0.4638, 0.2217, 0.4696, 0.2633, 0.4696, 0.4386, 0.4638, 0.5, 0.4638, 0.5, 0.4696, 0.4347, 0.4696, 0.7908, 0.4638, 0.7617, 0.4638, 0.7783, 0.4696, 0.8093, 0.4696, 0.2092, 0.4638, 0.1912, 0.4638, 0.1717, 0.4696, 0.1907, 0.4696, 0.7226, 0.4638, 0.6749, 0.4638, 0.686, 0.4696, 0.7367, 0.4696, 0.5614, 0.4638, 0.6205, 0.4638, 0.6281, 0.4696, 0.5653, 0.4696, 0.1852, 0.4638, 0.1912, 0.4638, 0.1717, 0.4696, 0.1653, 0.4696, 0.6205, 0.4638, 0.5614, 0.4638, 0.5653, 0.4696, 0.6281, 0.4696, 0.6749, 0.4638, 0.7226, 0.4638, 0.7367, 0.4696, 0.686, 0.4696, 0.2092, 0.4638, 0.2383, 0.4638, 0.2217, 0.4696, 0.1907, 0.4696, 0.7617, 0.4638, 0.7908, 0.4638, 0.8093, 0.4696, 0.7783, 0.4696, 0.4386, 0.4638, 0.3795, 0.4638, 0.3719, 0.4696, 0.4347, 0.4696, 0.2774, 0.4638, 0.3251, 0.4638, 0.314, 0.4696, 0.2633, 0.4696, 0.8088, 0.4638, 0.8148, 0.4638, 0.8347, 0.4696, 0.8283, 0.4696, 0.3251, 0.4638, 0.2774, 0.4638, 0.2633, 0.4696, 0.314, 0.4696, 0.3795, 0.4638, 0.4386, 0.4638, 0.4347, 0.4696, 0.3719, 0.4696, 0.8088, 0.4638, 0.7908, 0.4638, 0.8093, 0.4696, 0.8283, 0.4696, 0.2383, 0.4638, 0.2092, 0.4638, 0.1907, 0.4696, 0.2217, 0.4696, 0.7617, 0.4638, 0.7226, 0.4638, 0.7367, 0.4696, 0.7783, 0.4696, 0.5, 0.4638, 0.5614, 0.4638, 0.5653, 0.4696, 0.5, 0.4696, 0.1912, 0.4638, 0.1852, 0.4638, 0.1653, 0.4696, 0.1717, 0.4696, 0.6749, 0.4638, 0.6205, 0.4638, 0.6281, 0.4696, 0.686, 0.4696, 0.6205, 0.4638, 0.6749, 0.4638, 0.686, 0.4696, 0.6281, 0.4696, 0.1912, 0.4638, 0.2092, 0.4638, 0.1907, 0.4696, 0.1717, 0.4696, 0.5614, 0.4638, 0.5, 0.4638, 0.5, 0.4696, 0.5653, 0.4696, 0.7226, 0.4638, 0.7617, 0.4638, 0.7783, 0.4696, 0.7367, 0.4696, 0.5, 0.4638, 0.4386, 0.4638, 0.4347, 0.4696, 0.5, 0.4696, 0.2383, 0.4638, 0.2774, 0.4638, 0.2633, 0.4696, 0.2217, 0.4696, 0.7908, 0.4638, 0.8088, 0.4638, 0.8283, 0.4696, 0.8093, 0.4696, 0.1717, 0.5157, 0.1907, 0.5157, 0.204, 0.5215, 0.1858, 0.5215, 0.2217, 0.4696, 0.2633, 0.4696, 0.2633, 0.5157, 0.2217, 0.5157, 0.8093, 0.4696, 0.8283, 0.4696, 0.8283, 0.5157, 0.8093, 0.5157, 0.3719, 0.4696, 0.314, 0.4696, 0.314, 0.5157, 0.3719, 0.5157, 0.314, 0.4696, 0.3719, 0.4696, 0.3719, 0.5157, 0.314, 0.5157, 0.8347, 0.4696, 0.8283, 0.4696, 0.8283, 0.5157, 0.8347, 0.5157, 0.2633, 0.4696, 0.2217, 0.4696, 0.2217, 0.5157, 0.2633, 0.5157, 0.4347, 0.4696, 0.5, 0.4696, 0.5, 0.5157, 0.4347, 0.5157, 0.8093, 0.4696, 0.7783, 0.4696, 0.7783, 0.5157, 0.8093, 0.5157, 0.1907, 0.4696, 0.1717, 0.4696, 0.1717, 0.5157, 0.1907, 0.5157, 0.7367, 0.4696, 0.686, 0.4696, 0.686, 0.5157, 0.7367, 0.5157, 0.5653, 0.4696, 0.6281, 0.4696, 0.6281, 0.5157, 0.5653, 0.5157, 0.1653, 0.4696, 0.1717, 0.4696, 0.1717, 0.5157, 0.1653, 0.5157, 0.6281, 0.4696, 0.5653, 0.4696, 0.5653, 0.5157, 0.6281, 0.5157, 0.686, 0.4696, 0.7367, 0.4696, 0.7367, 0.5157, 0.686, 0.5157, 0.1907, 0.4696, 0.2217, 0.4696, 0.2217, 0.5157, 0.1907, 0.5157, 0.7783, 0.4696, 0.8093, 0.4696, 0.8093, 0.5157, 0.7783, 0.5157, 0.4347, 0.4696, 0.3719, 0.4696, 0.3719, 0.5157, 0.4347, 0.5157, 0.2633, 0.4696, 0.314, 0.4696, 0.314, 0.5157, 0.2633, 0.5157, 0.8283, 0.4696, 0.8347, 0.4696, 0.8347, 0.5157, 0.8283, 0.5157, 0.314, 0.4696, 0.2633, 0.4696, 0.2633, 0.5157, 0.314, 0.5157, 0.3719, 0.4696, 0.4347, 0.4696, 0.4347, 0.5157, 0.3719, 0.5157, 0.8283, 0.4696, 0.8093, 0.4696, 0.8093, 0.5157, 0.8283, 0.5157, 0.2217, 0.4696, 0.1907, 0.4696, 0.1907, 0.5157, 0.2217, 0.5157, 0.7783, 0.4696, 0.7367, 0.4696, 0.7367, 0.5157, 0.7783, 0.5157, 0.5, 0.4696, 0.5653, 0.4696, 0.5653, 0.5157, 0.5, 0.5157, 0.1717, 0.4696, 0.1653, 0.4696, 0.1653, 0.5157, 0.1717, 0.5157, 0.686, 0.4696, 0.6281, 0.4696, 0.6281, 0.5157, 0.686, 0.5157, 0.6281, 0.4696, 0.686, 0.4696, 0.686, 0.5157, 0.6281, 0.5157, 0.1717, 0.4696, 0.1907, 0.4696, 0.1907, 0.5157, 0.1717, 0.5157, 0.5653, 0.4696, 0.5, 0.4696, 0.5, 0.5157, 0.5653, 0.5157, 0.7367, 0.4696, 0.7783, 0.4696, 0.7783, 0.5157, 0.7367, 0.5157, 0.1858, 0.5215, 0.1796, 0.5215, 0.1796, 0.9423, 0.1858, 0.9423, 0.5653, 0.5157, 0.5, 0.5157, 0.5, 0.5215, 0.5625, 0.5215, 0.7367, 0.5157, 0.7783, 0.5157, 0.7664, 0.5215, 0.7265, 0.5215, 0.5, 0.5157, 0.4347, 0.5157, 0.4375, 0.5215, 0.5, 0.5215, 0.2217, 0.5157, 0.2633, 0.5157, 0.2735, 0.5215, 0.2336, 0.5215, 0.8093, 0.5157, 0.8283, 0.5157, 0.8142, 0.5215, 0.796, 0.5215, 0.3719, 0.5157, 0.314, 0.5157, 0.322, 0.5215, 0.3774, 0.5215, 0.314, 0.5157, 0.3719, 0.5157, 0.3774, 0.5215, 0.322, 0.5215, 0.8347, 0.5157, 0.8283, 0.5157, 0.8142, 0.5215, 0.8204, 0.5215, 0.2633, 0.5157, 0.2217, 0.5157, 0.2336, 0.5215, 0.2735, 0.5215, 0.4347, 0.5157, 0.5, 0.5157, 0.5, 0.5215, 0.4375, 0.5215, 0.8093, 0.5157, 0.7783, 0.5157, 0.7664, 0.5215, 0.796, 0.5215, 0.1907, 0.5157, 0.1717, 0.5157, 0.1858, 0.5215, 0.204, 0.5215, 0.7367, 0.5157, 0.686, 0.5157, 0.678, 0.5215, 0.7265, 0.5215, 0.5653, 0.5157, 0.6281, 0.5157, 0.6226, 0.5215, 0.5625, 0.5215, 0.1653, 0.5157, 0.1717, 0.5157, 0.1858, 0.5215, 0.1796, 0.5215, 0.6281, 0.5157, 0.5653, 0.5157, 0.5625, 0.5215, 0.6226, 0.5215, 0.686, 0.5157, 0.7367, 0.5157, 0.7265, 0.5215, 0.678, 0.5215, 0.1907, 0.5157, 0.2217, 0.5157, 0.2336, 0.5215, 0.204, 0.5215, 0.7783, 0.5157, 0.8093, 0.5157, 0.796, 0.5215, 0.7664, 0.5215, 0.4347, 0.5157, 0.3719, 0.5157, 0.3774, 0.5215, 0.4375, 0.5215, 0.2633, 0.5157, 0.314, 0.5157, 0.322, 0.5215, 0.2735, 0.5215, 0.8283, 0.5157, 0.8347, 0.5157, 0.8204, 0.5215, 0.8142, 0.5215, 0.314, 0.5157, 0.2633, 0.5157, 0.2735, 0.5215, 0.322, 0.5215, 0.3719, 0.5157, 0.4347, 0.5157, 0.4375, 0.5215, 0.3774, 0.5215, 0.8283, 0.5157, 0.8093, 0.5157, 0.796, 0.5215, 0.8142, 0.5215, 0.2217, 0.5157, 0.1907, 0.5157, 0.204, 0.5215, 0.2336, 0.5215, 0.7783, 0.5157, 0.7367, 0.5157, 0.7265, 0.5215, 0.7664, 0.5215, 0.5, 0.5157, 0.5653, 0.5157, 0.5625, 0.5215, 0.5, 0.5215, 0.1717, 0.5157, 0.1653, 0.5157, 0.1796, 0.5215, 0.1858, 0.5215, 0.686, 0.5157, 0.6281, 0.5157, 0.6226, 0.5215, 0.678, 0.5215, 0.6281, 0.5157, 0.686, 0.5157, 0.678, 0.5215, 0.6226, 0.5215, 0.2336, 0.9423, 0.204, 0.9423, 0.1866, 0.9769, 0.218, 0.9769, 0.678, 0.5215, 0.6226, 0.5215, 0.6226, 0.9423, 0.678, 0.9423, 0.6226, 0.5215, 0.678, 0.5215, 0.678, 0.9423, 0.6226, 0.9423, 0.1858, 0.5215, 0.204, 0.5215, 0.204, 0.9423, 0.1858, 0.9423, 0.5625, 0.5215, 0.5, 0.5215, 0.5, 0.9423, 0.5625, 0.9423, 0.7265, 0.5215, 0.7664, 0.5215, 0.7664, 0.9423, 0.7265, 0.9423, 0.5, 0.5215, 0.4375, 0.5215, 0.4375, 0.9423, 0.5, 0.9423, 0.2336, 0.5215, 0.2735, 0.5215, 0.2735, 0.9423, 0.2336, 0.9423, 0.796, 0.5215, 0.8142, 0.5215, 0.8142, 0.9423, 0.796, 0.9423, 0.3774, 0.5215, 0.322, 0.5215, 0.322, 0.9423, 0.3774, 0.9423, 0.322, 0.5215, 0.3774, 0.5215, 0.3774, 0.9423, 0.322, 0.9423, 0.8204, 0.5215, 0.8142, 0.5215, 0.8142, 0.9423, 0.8204, 0.9423, 0.2735, 0.5215, 0.2336, 0.5215, 0.2336, 0.9423, 0.2735, 0.9423, 0.4375, 0.5215, 0.5, 0.5215, 0.5, 0.9423, 0.4375, 0.9423, 0.796, 0.5215, 0.7664, 0.5215, 0.7664, 0.9423, 0.796, 0.9423, 0.204, 0.5215, 0.1858, 0.5215, 0.1858, 0.9423, 0.204, 0.9423, 0.7265, 0.5215, 0.678, 0.5215, 0.678, 0.9423, 0.7265, 0.9423, 0.5625, 0.5215, 0.6226, 0.5215, 0.6226, 0.9423, 0.5625, 0.9423, 0.1796, 0.5215, 0.1858, 0.5215, 0.1858, 0.9423, 0.1796, 0.9423, 0.6226, 0.5215, 0.5625, 0.5215, 0.5625, 0.9423, 0.6226, 0.9423, 0.678, 0.5215, 0.7265, 0.5215, 0.7265, 0.9423, 0.678, 0.9423, 0.204, 0.5215, 0.2336, 0.5215, 0.2336, 0.9423, 0.204, 0.9423, 0.7664, 0.5215, 0.796, 0.5215, 0.796, 0.9423, 0.7664, 0.9423, 0.4375, 0.5215, 0.3774, 0.5215, 0.3774, 0.9423, 0.4375, 0.9423, 0.2735, 0.5215, 0.322, 0.5215, 0.322, 0.9423, 0.2735, 0.9423, 0.8142, 0.5215, 0.8204, 0.5215, 0.8204, 0.9423, 0.8142, 0.9423, 0.322, 0.5215, 0.2735, 0.5215, 0.2735, 0.9423, 0.322, 0.9423, 0.3774, 0.5215, 0.4375, 0.5215, 0.4375, 0.9423, 0.3774, 0.9423, 0.8142, 0.5215, 0.796, 0.5215, 0.796, 0.9423, 0.8142, 0.9423, 0.2336, 0.5215, 0.204, 0.5215, 0.204, 0.9423, 0.2336, 0.9423, 0.7664, 0.5215, 0.7265, 0.5215, 0.7265, 0.9423, 0.7664, 0.9423, 0.5, 0.5215, 0.5625, 0.5215, 0.5625, 0.9423, 0.5, 0.9423, 0.3116, 0.9769, 0.2602, 0.9769, 0.2602, 1.0, 0.3116, 1.0, 0.7664, 0.9423, 0.7265, 0.9423, 0.7398, 0.9769, 0.782, 0.9769, 0.5, 0.9423, 0.5625, 0.9423, 0.5662, 0.9769, 0.5, 0.9769, 0.1858, 0.9423, 0.1796, 0.9423, 0.1608, 0.9769, 0.1673, 0.9769, 0.678, 0.9423, 0.6226, 0.9423, 0.6298, 0.9769, 0.6884, 0.9769, 0.6226, 0.9423, 0.678, 0.9423, 0.6884, 0.9769, 0.6298, 0.9769, 0.1858, 0.9423, 0.204, 0.9423, 0.1866, 0.9769, 0.1673, 0.9769, 0.5625, 0.9423, 0.5, 0.9423, 0.5, 0.9769, 0.5662, 0.9769, 0.7265, 0.9423, 0.7664, 0.9423, 0.782, 0.9769, 0.7398, 0.9769, 0.5, 0.9423, 0.4375, 0.9423, 0.4338, 0.9769, 0.5, 0.9769, 0.2336, 0.9423, 0.2735, 0.9423, 0.2602, 0.9769, 0.218, 0.9769, 0.796, 0.9423, 0.8142, 0.9423, 0.8327, 0.9769, 0.8134, 0.9769, 0.3774, 0.9423, 0.322, 0.9423, 0.3116, 0.9769, 0.3702, 0.9769, 0.322, 0.9423, 0.3774, 0.9423, 0.3702, 0.9769, 0.3116, 0.9769, 0.8204, 0.9423, 0.8142, 0.9423, 0.8327, 0.9769, 0.8392, 0.9769, 0.2735, 0.9423, 0.2336, 0.9423, 0.218, 0.9769, 0.2602, 0.9769, 0.4375, 0.9423, 0.5, 0.9423, 0.5, 0.9769, 0.4338, 0.9769, 0.796, 0.9423, 0.7664, 0.9423, 0.782, 0.9769, 0.8134, 0.9769, 0.204, 0.9423, 0.1858, 0.9423, 0.1673, 0.9769, 0.1866, 0.9769, 0.7265, 0.9423, 0.678, 0.9423, 0.6884, 0.9769, 0.7398, 0.9769, 0.5625, 0.9423, 0.6226, 0.9423, 0.6298, 0.9769, 0.5662, 0.9769, 0.1796, 0.9423, 0.1858, 0.9423, 0.1673, 0.9769, 0.1608, 0.9769, 0.6226, 0.9423, 0.5625, 0.9423, 0.5662, 0.9769, 0.6298, 0.9769, 0.678, 0.9423, 0.7265, 0.9423, 0.7398, 0.9769, 0.6884, 0.9769, 0.204, 0.9423, 0.2336, 0.9423, 0.218, 0.9769, 0.1866, 0.9769, 0.7664, 0.9423, 0.796, 0.9423, 0.8134, 0.9769, 0.782, 0.9769, 0.4375, 0.9423, 0.3774, 0.9423, 0.3702, 0.9769, 0.4338, 0.9769, 0.2735, 0.9423, 0.322, 0.9423, 0.3116, 0.9769, 0.2602, 0.9769, 0.8142, 0.9423, 0.8204, 0.9423, 0.8392, 0.9769, 0.8327, 0.9769, 0.322, 0.9423, 0.2735, 0.9423, 0.2602, 0.9769, 0.3116, 0.9769, 0.3774, 0.9423, 0.4375, 0.9423, 0.4338, 0.9769, 0.3702, 0.9769, 0.8142, 0.9423, 0.796, 0.9423, 0.8134, 0.9769, 0.8327, 0.9769, 0.4338, 1.0, 0.3702, 1.0, 0.3831, 1.0, 0.4404, 1.0, 0.3702, 0.9769, 0.4338, 0.9769, 0.4338, 1.0, 0.3702, 1.0, 0.8327, 0.9769, 0.8134, 0.9769, 0.8134, 1.0, 0.8327, 1.0, 0.218, 0.9769, 0.1866, 0.9769, 0.1866, 1.0, 0.218, 1.0, 0.782, 0.9769, 0.7398, 0.9769, 0.7398, 1.0, 0.782, 1.0, 0.5, 0.9769, 0.5662, 0.9769, 0.5662, 1.0, 0.5, 1.0, 0.1673, 0.9769, 0.1608, 0.9769, 0.1608, 1.0, 0.1673, 1.0, 0.6884, 0.9769, 0.6298, 0.9769, 0.6298, 1.0, 0.6884, 1.0, 0.6298, 0.9769, 0.6884, 0.9769, 0.6884, 1.0, 0.6298, 1.0, 0.1673, 0.9769, 0.1866, 0.9769, 0.1866, 1.0, 0.1673, 1.0, 0.5662, 0.9769, 0.5, 0.9769, 0.5, 1.0, 0.5662, 1.0, 0.7398, 0.9769, 0.782, 0.9769, 0.782, 1.0, 0.7398, 1.0, 0.5, 0.9769, 0.4338, 0.9769, 0.4338, 1.0, 0.5, 1.0, 0.218, 0.9769, 0.2602, 0.9769, 0.2602, 1.0, 0.218, 1.0, 0.8134, 0.9769, 0.8327, 0.9769, 0.8327, 1.0, 0.8134, 1.0, 0.3702, 0.9769, 0.3116, 0.9769, 0.3116, 1.0, 0.3702, 1.0, 0.3116, 0.9769, 0.3702, 0.9769, 0.3702, 1.0, 0.3116, 1.0, 0.8392, 0.9769, 0.8327, 0.9769, 0.8327, 1.0, 0.8392, 1.0, 0.2602, 0.9769, 0.218, 0.9769, 0.218, 1.0, 0.2602, 1.0, 0.4338, 0.9769, 0.5, 0.9769, 0.5, 1.0, 0.4338, 1.0, 0.8134, 0.9769, 0.782, 0.9769, 0.782, 1.0, 0.8134, 1.0, 0.1866, 0.9769, 0.1673, 0.9769, 0.1673, 1.0, 0.1866, 1.0, 0.7398, 0.9769, 0.6884, 0.9769, 0.6884, 1.0, 0.7398, 1.0, 0.5662, 0.9769, 0.6298, 0.9769, 0.6298, 1.0, 0.5662, 1.0, 0.1608, 0.9769, 0.1673, 0.9769, 0.1673, 1.0, 0.1608, 1.0, 0.6298, 0.9769, 0.5662, 0.9769, 0.5662, 1.0, 0.6298, 1.0, 0.6884, 0.9769, 0.7398, 0.9769, 0.7398, 1.0, 0.6884, 1.0, 0.1866, 0.9769, 0.218, 0.9769, 0.218, 1.0, 0.1866, 1.0, 0.782, 0.9769, 0.8134, 0.9769, 0.8134, 1.0, 0.782, 1.0, 0.4338, 0.9769, 0.3702, 0.9769, 0.3702, 1.0, 0.4338, 1.0, 0.2602, 0.9769, 0.3116, 0.9769, 0.3116, 1.0, 0.2602, 1.0, 0.8327, 0.9769, 0.8392, 0.9769, 0.8392, 1.0, 0.8327, 1.0, 0.2178, 1.0, 0.2461, 1.0, 0.2461, 0.9769, 0.2178, 0.9769, 0.2602, 1.0, 0.3116, 1.0, 0.3303, 1.0, 0.284, 1.0, 0.8327, 1.0, 0.8392, 1.0, 0.8054, 1.0, 0.7995, 1.0, 0.3116, 1.0, 0.2602, 1.0, 0.284, 1.0, 0.3303, 1.0, 0.3702, 1.0, 0.4338, 1.0, 0.4404, 1.0, 0.3831, 1.0, 0.8327, 1.0, 0.8134, 1.0, 0.7822, 1.0, 0.7995, 1.0, 0.218, 1.0, 0.1866, 1.0, 0.2178, 1.0, 0.2461, 1.0, 0.782, 1.0, 0.7398, 1.0, 0.716, 1.0, 0.7539, 1.0, 0.5, 1.0, 0.5662, 1.0, 0.5596, 1.0, 0.5, 1.0, 0.1673, 1.0, 0.1608, 1.0, 0.1946, 1.0, 0.2005, 1.0, 0.6884, 1.0, 0.6298, 1.0, 0.6169, 1.0, 0.6697, 1.0, 0.6298, 1.0, 0.6884, 1.0, 0.6697, 1.0, 0.6169, 1.0, 0.1673, 1.0, 0.1866, 1.0, 0.2178, 1.0, 0.2005, 1.0, 0.5662, 1.0, 0.5, 1.0, 0.5, 1.0, 0.5596, 1.0, 0.7398, 1.0, 0.782, 1.0, 0.7539, 1.0, 0.716, 1.0, 0.5, 1.0, 0.4338, 1.0, 0.4404, 1.0, 0.5, 1.0, 0.218, 1.0, 0.2602, 1.0, 0.284, 1.0, 0.2461, 1.0, 0.8134, 1.0, 0.8327, 1.0, 0.7995, 1.0, 0.7822, 1.0, 0.3702, 1.0, 0.3116, 1.0, 0.3303, 1.0, 0.3831, 1.0, 0.3116, 1.0, 0.3702, 1.0, 0.3831, 1.0, 0.3303, 1.0, 0.8392, 1.0, 0.8327, 1.0, 0.7995, 1.0, 0.8054, 1.0, 0.2602, 1.0, 0.218, 1.0, 0.2461, 1.0, 0.284, 1.0, 0.4338, 1.0, 0.5, 1.0, 0.5, 1.0, 0.4404, 1.0, 0.8134, 1.0, 0.782, 1.0, 0.7539, 1.0, 0.7822, 1.0, 0.1866, 1.0, 0.1673, 1.0, 0.2005, 1.0, 0.2178, 1.0, 0.7398, 1.0, 0.6884, 1.0, 0.6697, 1.0, 0.716, 1.0, 0.5662, 1.0, 0.6298, 1.0, 0.6169, 1.0, 0.5596, 1.0, 0.1608, 1.0, 0.1673, 1.0, 0.2005, 1.0, 0.1946, 1.0, 0.6298, 1.0, 0.5662, 1.0, 0.5596, 1.0, 0.6169, 1.0, 0.6884, 1.0, 0.7398, 1.0, 0.716, 1.0, 0.6697, 1.0, 0.1866, 1.0, 0.218, 1.0, 0.2461, 1.0, 0.2178, 1.0, 0.782, 1.0, 0.8134, 1.0, 0.7822, 1.0, 0.7539, 1.0, 0.2035, 0.3861, 0.1692, 0.3793, 0.1369, 0.3659, 0.1078, 0.3465, 0.08306, 0.3218, 0.06363, 0.2927, 0.05024, 0.2604, 0.04342, 0.2261, 0.04342, 0.1911, 0.05024, 0.1568, 0.06363, 0.1245, 0.08306, 0.09539, 0.1078, 0.07066, 0.1369, 0.05123, 0.1692, 0.03784, 0.2035, 0.03102, 0.2385, 0.03102, 0.2728, 0.03784, 0.3051, 0.05123, 0.3342, 0.07066, 0.3589, 0.09539, 0.3783, 0.1245, 0.3917, 0.1568, 0.3985, 0.1911, 0.3985, 0.2261, 0.3917, 0.2604, 0.3783, 0.2927, 0.3589, 0.3218, 0.3342, 0.3465, 0.3051, 0.3659, 0.2728, 0.3793, 0.2385, 0.3861, 0.7539, 1.0, 0.7822, 1.0, 0.7822, 0.9769, 0.7539, 0.9769, 0.4404, 1.0, 0.3831, 1.0, 0.3831, 0.9769, 0.4404, 0.9769, 0.284, 1.0, 0.3303, 1.0, 0.3303, 0.9769, 0.284, 0.9769, 0.7995, 1.0, 0.8054, 1.0, 0.8054, 0.9769, 0.7995, 0.9769, 0.3303, 1.0, 0.284, 1.0, 0.284, 0.9769, 0.3303, 0.9769, 0.3831, 1.0, 0.4404, 1.0, 0.4404, 0.9769, 0.3831, 0.9769, 0.7995, 1.0, 0.7822, 1.0, 0.7822, 0.9769, 0.7995, 0.9769, 0.2461, 1.0, 0.2178, 1.0, 0.2178, 0.9769, 0.2461, 0.9769, 0.7539, 1.0, 0.716, 1.0, 0.716, 0.9769, 0.7539, 0.9769, 0.5, 1.0, 0.5596, 1.0, 0.5596, 0.9769, 0.5, 0.9769, 0.2005, 1.0, 0.1946, 1.0, 0.1946, 0.9769, 0.2005, 0.9769, 0.6697, 1.0, 0.6169, 1.0, 0.6169, 0.9769, 0.6697, 0.9769, 0.6169, 1.0, 0.6697, 1.0, 0.6697, 0.9769, 0.6169, 0.9769, 0.2005, 1.0, 0.2178, 1.0, 0.2178, 0.9769, 0.2005, 0.9769, 0.5596, 1.0, 0.5, 1.0, 0.5, 0.9769, 0.5596, 0.9769, 0.716, 1.0, 0.7539, 1.0, 0.7539, 0.9769, 0.716, 0.9769, 0.5, 1.0, 0.4404, 1.0, 0.4404, 0.9769, 0.5, 0.9769, 0.2461, 1.0, 0.284, 1.0, 0.284, 0.9769, 0.2461, 0.9769, 0.7822, 1.0, 0.7995, 1.0, 0.7995, 0.9769, 0.7822, 0.9769, 0.3831, 1.0, 0.3303, 1.0, 0.3303, 0.9769, 0.3831, 0.9769, 0.3303, 1.0, 0.3831, 1.0, 0.3831, 0.9769, 0.3303, 0.9769, 0.8054, 1.0, 0.7995, 1.0, 0.7995, 0.9769, 0.8054, 0.9769, 0.284, 1.0, 0.2461, 1.0, 0.2461, 0.9769, 0.284, 0.9769, 0.4404, 1.0, 0.5, 1.0, 0.5, 0.9769, 0.4404, 0.9769, 0.7822, 1.0, 0.7539, 1.0, 0.7539, 0.9769, 0.7822, 0.9769, 0.2178, 1.0, 0.2005, 1.0, 0.2005, 0.9769, 0.2178, 0.9769, 0.716, 1.0, 0.6697, 1.0, 0.6697, 0.9769, 0.716, 0.9769, 0.5596, 1.0, 0.6169, 1.0, 0.6169, 0.9769, 0.5596, 0.9769, 0.1946, 1.0, 0.2005, 1.0, 0.2005, 0.9769, 0.1946, 0.9769, 0.6169, 1.0, 0.5596, 1.0, 0.5596, 0.9769, 0.6169, 0.9769, 0.6697, 1.0, 0.716, 1.0, 0.716, 0.9769, 0.6697, 0.9769])
me_cylinder.materials.append(mat_material_001)
me_cylinder.use_remesh_preserve_volume = False
me_cylinder.use_remesh_preserve_attributes = False
me_cylinder.use_mirror_vertex_groups = False
me_cylinder.update()

# ---- objects
ob_lamp_004 = bpy.data.objects.new('Lamp.004', light_lamp_004)
ob_lamp_003 = bpy.data.objects.new('Lamp.003', light_lamp_003)
ob_lamp_002 = bpy.data.objects.new('Lamp.002', light_lamp_002)
ob_lamp_001 = bpy.data.objects.new('Lamp.001', light_lamp_001)
ob_wall_046 = bpy.data.objects.new('Wall.046', me_cube_096)
ob_wall_045 = bpy.data.objects.new('Wall.045', me_cube_095)
ob_wall_044 = bpy.data.objects.new('Wall.044', me_cube_094)
ob_wall_043 = bpy.data.objects.new('Wall.043', me_cube_093)
ob_wall_041 = bpy.data.objects.new('Wall.041', me_cube_092)
ob_wall_040 = bpy.data.objects.new('Wall.040', me_cube_091)
ob_wall_039 = bpy.data.objects.new('Wall.039', me_cube_090)
ob_wall_038 = bpy.data.objects.new('Wall.038', me_cube_089)
ob_wall_037 = bpy.data.objects.new('Wall.037', me_cube_088)
ob_wall_036 = bpy.data.objects.new('Wall.036', me_cube_087)
ob_wall_035 = bpy.data.objects.new('Wall.035', me_cube_086)
ob_wall_034 = bpy.data.objects.new('Wall.034', me_cube_085)
ob_wall_033 = bpy.data.objects.new('Wall.033', me_cube_084)
ob_wall_032 = bpy.data.objects.new('Wall.032', me_cube_083)
ob_wall_031 = bpy.data.objects.new('Wall.031', me_cube_082)
ob_wall_030 = bpy.data.objects.new('Wall.030', me_cube_081)
ob_wall_029 = bpy.data.objects.new('Wall.029', me_cube_080)
ob_wall_028 = bpy.data.objects.new('Wall.028', me_cube_079)
ob_wall_027 = bpy.data.objects.new('Wall.027', me_cube_078)
ob_wall_026 = bpy.data.objects.new('Wall.026', me_cube_077)
ob_wall_025 = bpy.data.objects.new('Wall.025', me_cube_076)
ob_wall_024 = bpy.data.objects.new('Wall.024', me_cube_075)
ob_wall_023 = bpy.data.objects.new('Wall.023', me_cube_074)
ob_wall_022 = bpy.data.objects.new('Wall.022', me_cube_073)
ob_wall_021 = bpy.data.objects.new('Wall.021', me_cube_072)
ob_wall_020 = bpy.data.objects.new('Wall.020', me_cube_071)
ob_wall_019 = bpy.data.objects.new('Wall.019', me_cube_070)
ob_wall_018 = bpy.data.objects.new('Wall.018', me_cube_069)
ob_wall_017 = bpy.data.objects.new('Wall.017', me_cube_068)
ob_wall_016 = bpy.data.objects.new('Wall.016', me_cube_067)
ob_wall_015 = bpy.data.objects.new('Wall.015', me_cube_066)
ob_wall_014 = bpy.data.objects.new('Wall.014', me_cube_065)
ob_wall_013 = bpy.data.objects.new('Wall.013', me_cube_064)
ob_wall_012 = bpy.data.objects.new('Wall.012', me_cube_063)
ob_wall_011 = bpy.data.objects.new('Wall.011', me_cube_062)
ob_wall_010 = bpy.data.objects.new('Wall.010', me_cube_061)
ob_wall_009 = bpy.data.objects.new('Wall.009', me_cube_060)
ob_wall_008 = bpy.data.objects.new('Wall.008', me_cube_059)
ob_wall_007 = bpy.data.objects.new('Wall.007', me_cube_058)
ob_wall_006 = bpy.data.objects.new('Wall.006', me_cube_057)
ob_wall_005 = bpy.data.objects.new('Wall.005', me_cube_056)
ob_wall_004 = bpy.data.objects.new('Wall.004', me_cube_055)
ob_wall_003 = bpy.data.objects.new('Wall.003', me_cube_054)
ob_wall_002 = bpy.data.objects.new('Wall.002', me_cube_053)
ob_wall_001 = bpy.data.objects.new('Wall.001', me_cube_052)
ob_wall_000 = bpy.data.objects.new('Wall.000', me_cube_051)
ob_floor = bpy.data.objects.new('Floor', me_cube_047)
ob_lamp = bpy.data.objects.new('Lamp', light_lamp)
ob_camera = bpy.data.objects.new('Camera', cam_camera)
ob_enemy_barrel = bpy.data.objects.new('Enemy.Barrel', me_cylinder)

# ---- transforms, parenting, visibility, modifiers, constraints
ob_lamp_004.location = (48.66, 53.48, 7.585)
ob_lamp_004.rotation_euler = (0.6503, 0.05522, 1.866)
ob_lamp_004.scale = (3.12, 2.519, 2.004)
ob_lamp_004.lock_rotations_4d = False
ob_lamp_004.empty_display_type = 'ARROWS'
ob_lamp_004.color = (0.0, 0.0, 0.0, 0.0)
ob_lamp_004.lineart.crease_threshold = 0.0
ob_lamp_003.location = (49.82, -49.67, 7.585)
ob_lamp_003.rotation_euler = (0.6503, 0.05522, 1.866)
ob_lamp_003.scale = (3.12, 2.519, 2.004)
ob_lamp_003.lock_rotations_4d = False
ob_lamp_003.empty_display_type = 'ARROWS'
ob_lamp_003.color = (0.0, 0.0, 0.0, 0.0)
ob_lamp_003.lineart.crease_threshold = 0.0
ob_lamp_002.location = (-53.79, -49.44, 7.585)
ob_lamp_002.rotation_euler = (0.6503, 0.05522, 1.866)
ob_lamp_002.scale = (3.12, 2.519, 2.004)
ob_lamp_002.lock_rotations_4d = False
ob_lamp_002.empty_display_type = 'ARROWS'
ob_lamp_002.color = (0.0, 0.0, 0.0, 0.0)
ob_lamp_002.lineart.crease_threshold = 0.0
ob_lamp_001.location = (-52.63, 52.09, 7.585)
ob_lamp_001.rotation_euler = (0.6503, 0.05522, 1.866)
ob_lamp_001.scale = (3.12, 2.519, 2.004)
ob_lamp_001.lock_rotations_4d = False
ob_lamp_001.empty_display_type = 'ARROWS'
ob_lamp_001.color = (0.0, 0.0, 0.0, 0.0)
ob_lamp_001.lineart.crease_threshold = 0.0
ob_wall_046.location = (-73.21, 0.9688, 10.29)
ob_wall_046.lineart.crease_threshold = 0.0
ob_wall_045.location = (-73.21, 0.9688, 10.29)
ob_wall_045.lineart.crease_threshold = 0.0
ob_wall_044.location = (-73.21, 0.9688, 10.29)
ob_wall_044.lineart.crease_threshold = 0.0
ob_wall_043.location = (-73.21, 0.9688, 10.29)
ob_wall_043.lineart.crease_threshold = 0.0
ob_wall_041.location = (-73.21, 0.9688, 10.29)
ob_wall_041.lineart.crease_threshold = 0.0
ob_wall_040.location = (-73.21, 0.9688, 10.29)
ob_wall_040.lineart.crease_threshold = 0.0
ob_wall_039.location = (-73.21, 0.9688, 10.29)
ob_wall_039.lineart.crease_threshold = 0.0
ob_wall_038.location = (-73.21, 0.9688, 10.29)
ob_wall_038.lineart.crease_threshold = 0.0
ob_wall_037.location = (-73.21, 0.9688, 10.29)
ob_wall_037.lineart.crease_threshold = 0.0
ob_wall_036.location = (-73.21, 0.9688, 10.29)
ob_wall_036.lineart.crease_threshold = 0.0
ob_wall_035.location = (-73.21, 0.9688, 10.29)
ob_wall_035.lineart.crease_threshold = 0.0
ob_wall_034.location = (-73.21, 0.9688, 10.29)
ob_wall_034.lineart.crease_threshold = 0.0
ob_wall_033.location = (-73.21, 0.9688, 10.29)
ob_wall_033.lineart.crease_threshold = 0.0
ob_wall_032.location = (-73.21, 0.9688, 10.29)
ob_wall_032.lineart.crease_threshold = 0.0
ob_wall_031.location = (-73.21, 0.9688, 10.29)
ob_wall_031.lineart.crease_threshold = 0.0
ob_wall_030.location = (-73.21, 0.9688, 10.29)
ob_wall_030.lineart.crease_threshold = 0.0
ob_wall_029.location = (-73.21, 0.9688, 10.29)
ob_wall_029.lineart.crease_threshold = 0.0
ob_wall_028.location = (-73.21, 0.9688, 10.29)
ob_wall_028.lineart.crease_threshold = 0.0
ob_wall_027.location = (-73.21, 0.9688, 10.29)
ob_wall_027.lineart.crease_threshold = 0.0
ob_wall_026.location = (-73.21, 0.9688, 10.29)
ob_wall_026.lineart.crease_threshold = 0.0
ob_wall_025.location = (-73.21, 0.9688, 10.29)
ob_wall_025.lineart.crease_threshold = 0.0
ob_wall_024.location = (-73.21, 0.9688, 10.29)
ob_wall_024.lineart.crease_threshold = 0.0
ob_wall_023.location = (-73.21, 0.9688, 10.29)
ob_wall_023.lineart.crease_threshold = 0.0
ob_wall_022.location = (-73.21, 0.9688, 10.29)
ob_wall_022.lineart.crease_threshold = 0.0
ob_wall_021.location = (-73.21, 0.9688, 10.29)
ob_wall_021.lineart.crease_threshold = 0.0
ob_wall_020.location = (-73.21, 0.9688, 10.29)
ob_wall_020.lineart.crease_threshold = 0.0
ob_wall_019.location = (-73.21, 0.9688, 10.29)
ob_wall_019.lineart.crease_threshold = 0.0
ob_wall_018.location = (-73.21, 0.9688, 10.29)
ob_wall_018.lineart.crease_threshold = 0.0
ob_wall_017.location = (-73.21, 0.9688, 10.29)
ob_wall_017.lineart.crease_threshold = 0.0
ob_wall_016.location = (-73.21, 0.9688, 10.29)
ob_wall_016.lineart.crease_threshold = 0.0
ob_wall_015.location = (-73.21, 0.9688, 10.29)
ob_wall_015.lineart.crease_threshold = 0.0
ob_wall_014.location = (-73.21, 0.9688, 10.29)
ob_wall_014.lineart.crease_threshold = 0.0
ob_wall_013.location = (-73.21, 0.9688, 10.29)
ob_wall_013.lineart.crease_threshold = 0.0
ob_wall_012.location = (-73.21, 0.9688, 10.29)
ob_wall_012.lineart.crease_threshold = 0.0
ob_wall_011.location = (-73.21, 0.9688, 10.29)
ob_wall_011.lineart.crease_threshold = 0.0
ob_wall_010.location = (-73.21, 0.9688, 10.29)
ob_wall_010.lineart.crease_threshold = 0.0
ob_wall_009.location = (-73.21, 0.9688, 10.29)
ob_wall_009.lineart.crease_threshold = 0.0
ob_wall_008.location = (-73.21, 0.9688, 10.29)
ob_wall_008.lineart.crease_threshold = 0.0
ob_wall_007.location = (-73.21, 0.9688, 10.29)
ob_wall_007.lineart.crease_threshold = 0.0
ob_wall_006.location = (-73.21, 0.9688, 10.29)
ob_wall_006.lineart.crease_threshold = 0.0
ob_wall_005.location = (-73.21, 0.9688, 10.29)
ob_wall_005.lineart.crease_threshold = 0.0
ob_wall_004.location = (-73.21, 0.9688, 10.29)
ob_wall_004.lineart.crease_threshold = 0.0
ob_wall_003.location = (-73.21, 0.9688, 10.29)
ob_wall_003.lineart.crease_threshold = 0.0
ob_wall_002.location = (-73.21, 0.9688, 10.29)
ob_wall_002.lineart.crease_threshold = 0.0
ob_wall_001.location = (-73.21, 0.9688, 10.29)
ob_wall_001.lineart.crease_threshold = 0.0
ob_wall_000.location = (-73.21, 0.9688, 10.29)
ob_wall_000.lineart.crease_threshold = 0.0
ob_floor.location = (-73.21, 0.9688, 10.29)
ob_floor.lineart.crease_threshold = 0.0
ob_lamp.location = (-0.245, 4.106, 12.45)
ob_lamp.rotation_euler = (0.6503, 0.05522, 1.866)
ob_lamp.scale = (3.12, 2.519, 2.004)
ob_lamp.lock_rotations_4d = False
ob_lamp.empty_display_type = 'ARROWS'
ob_lamp.color = (0.0, 0.0, 0.0, 0.0)
ob_lamp.lineart.crease_threshold = 0.0
ob_camera.location = (9.665, -8.508, 7.971)
ob_camera.rotation_euler = (1.109, 0.01082, 0.8149)
ob_camera.lock_rotations_4d = False
ob_camera.empty_display_type = 'ARROWS'
ob_camera.color = (0.0, 0.0, 0.0, 0.0)
ob_camera.display_type = 'WIRE'
ob_camera.lineart.crease_threshold = 0.0
ob_enemy_barrel.location = (0.0, 0.0, 1.493)
ob_enemy_barrel.lineart.crease_threshold = 0.0

# ---- collection membership
col_collection_1.objects.link(ob_lamp_004)
col_collection_1.objects.link(ob_lamp_003)
col_collection_1.objects.link(ob_lamp_002)
col_collection_1.objects.link(ob_lamp_001)
col_collection_1.objects.link(ob_wall_046)
col_collection_1.objects.link(ob_wall_045)
col_collection_1.objects.link(ob_wall_044)
col_collection_1.objects.link(ob_wall_043)
col_collection_1.objects.link(ob_wall_041)
col_collection_1.objects.link(ob_wall_040)
col_collection_1.objects.link(ob_wall_039)
col_collection_1.objects.link(ob_wall_038)
col_collection_1.objects.link(ob_wall_037)
col_collection_1.objects.link(ob_wall_036)
col_collection_1.objects.link(ob_wall_035)
col_collection_1.objects.link(ob_wall_034)
col_collection_1.objects.link(ob_wall_033)
col_collection_1.objects.link(ob_wall_032)
col_collection_1.objects.link(ob_wall_031)
col_collection_1.objects.link(ob_wall_030)
col_collection_1.objects.link(ob_wall_029)
col_collection_1.objects.link(ob_wall_028)
col_collection_1.objects.link(ob_wall_027)
col_collection_1.objects.link(ob_wall_026)
col_collection_1.objects.link(ob_wall_025)
col_collection_1.objects.link(ob_wall_024)
col_collection_1.objects.link(ob_wall_023)
col_collection_1.objects.link(ob_wall_022)
col_collection_1.objects.link(ob_wall_021)
col_collection_1.objects.link(ob_wall_020)
col_collection_1.objects.link(ob_wall_019)
col_collection_1.objects.link(ob_wall_018)
col_collection_1.objects.link(ob_wall_017)
col_collection_1.objects.link(ob_wall_016)
col_collection_1.objects.link(ob_wall_015)
col_collection_1.objects.link(ob_wall_014)
col_collection_1.objects.link(ob_wall_013)
col_collection_1.objects.link(ob_wall_012)
col_collection_1.objects.link(ob_wall_011)
col_collection_1.objects.link(ob_wall_010)
col_collection_1.objects.link(ob_wall_009)
col_collection_1.objects.link(ob_wall_008)
col_collection_1.objects.link(ob_wall_007)
col_collection_1.objects.link(ob_wall_006)
col_collection_1.objects.link(ob_wall_005)
col_collection_1.objects.link(ob_wall_004)
col_collection_1.objects.link(ob_wall_003)
col_collection_1.objects.link(ob_wall_002)
col_collection_1.objects.link(ob_wall_001)
col_collection_1.objects.link(ob_wall_000)
col_collection_1.objects.link(ob_floor)
col_collection_1.objects.link(ob_lamp)
col_collection_1.objects.link(ob_camera)
col_collection_1.objects.link(ob_enemy_barrel)

# ---- scene / render settings (as saved in the file)
scene.camera = ob_camera
scene.frame_start = 1; scene.frame_end = 250; scene.frame_set(1)
scene.render.engine = 'BLENDER_EEVEE_NEXT'
scene.render.resolution_percentage = 50
scene.render.dither_intensity = 0.0
scene.cycles.use_denoising = False
scene.cycles.samples = 10
scene.cycles.sampling_pattern = 'TABULATED_SOBOL'
scene.cycles.light_sampling_threshold = 0.0
scene.cycles.use_adaptive_sampling = False
scene.cycles.use_light_tree = False
scene.cycles.blur_glossy = 0.0
scene.cycles.volume_bounces = 1
scene.cycles.pixel_filter_type = 'GAUSSIAN'
scene.cycles.sample_clamp_indirect = 0.0
scene.view_settings.view_transform = 'Standard'
bpy.context.view_layer.update()
